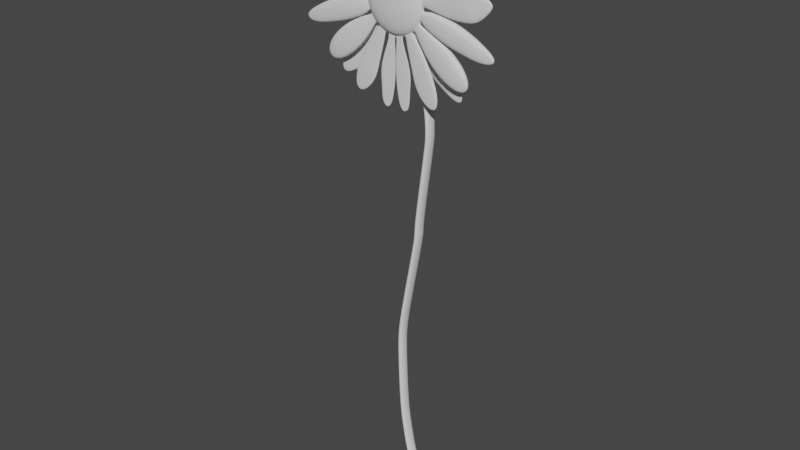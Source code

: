 # Source: OxeyeDaisy.blend  (saved by Blender 2.93.21; exported with 4.5.12 LTS)
import bpy
from mathutils import Matrix  # noqa: F401  (used for matrix-valued properties, if any)

bpy.ops.wm.read_factory_settings(use_empty=True)
scene = bpy.context.scene
scene.name = 'Scene'

# ---- collections
col_collection = bpy.data.collections.new('Collection'); scene.collection.children.link(col_collection)

# ---- world
world_world = bpy.data.worlds.new('World'); scene.world = world_world
world_world.use_nodes = True; world_world.node_tree.nodes.clear()
_N = world_world.node_tree.nodes; _L = world_world.node_tree.links
n0 = _N.new('ShaderNodeOutputWorld'); n0.name = 'World Output'; n0.location = (300, 300)
n1 = _N.new('ShaderNodeBackground'); n1.name = 'Background'; n1.location = (10, 300)
n1.inputs[0].default_value = (0.05088, 0.05088, 0.05088, 1.0)
_L.new(n1.outputs[0], n0.inputs[0])
n0.is_active_output = True
world_world.color = (0.05088, 0.05088, 0.05088)
world_world.use_sun_shadow = False
world_world.sun_shadow_jitter_overblur = 0.0

# ---- meshes
me_cube_001 = bpy.data.meshes.new('Cube.001')
me_cube_001.from_pydata([(-0.5604, -0.003599, 0.003613), (-0.5674, -0.003599, 0.02683), (-0.5604, 0.003599, 0.003613), (-0.5674, 0.003599, 0.02683), (-0.5573, -0.003599, 0.00464), (-0.5641, -0.003599, 0.02745), (-0.5573, 0.003599, 0.00464), (-0.5641, 0.003599, 0.02745), (-0.5697, -0.003599, 0.03929), (-0.5697, 0.003599, 0.03929), (-0.5664, -0.003599, 0.0399), (-0.5664, 0.003599, 0.0399), (-0.5723, -0.003599, 0.05374), (-0.5723, 0.003599, 0.05374), (-0.569, -0.003599, 0.05351), (-0.569, 0.003599, 0.05351), (-0.5737, -0.003599, 0.07603), (-0.5737, 0.003599, 0.07603), (-0.5703, -0.003599, 0.07579), (-0.5703, 0.003599, 0.07579), (-0.5744, -0.003599, 0.1009), (-0.5744, 0.003599, 0.1009), (-0.5711, -0.003599, 0.1007), (-0.5711, 0.003599, 0.1007), (-0.574, -0.003599, 0.1115), (-0.574, 0.003599, 0.1115), (-0.5706, -0.003599, 0.1113), (-0.5706, 0.003599, 0.1113), (-0.5714, -0.003599, 0.1278), (-0.5714, 0.003599, 0.1278), (-0.568, -0.003599, 0.1273), (-0.568, 0.003599, 0.1273), (-0.5642, -0.003599, 0.1661), (-0.5642, 0.003599, 0.1661), (-0.5609, -0.003599, 0.1655), (-0.5609, 0.003599, 0.1655), (-0.5627, -0.003599, 0.1748), (-0.5627, 0.003599, 0.1748), (-0.5594, -0.003599, 0.1752), (-0.5594, 0.003599, 0.1752), (-0.5632, -0.003599, 0.1804), (-0.5632, 0.003599, 0.1804), (-0.5599, -0.003599, 0.1799), (-0.5599, 0.003599, 0.1799), (-0.5564, -0.003599, 0.229), (-0.5564, 0.003599, 0.229), (-0.5531, -0.003599, 0.2286), (-0.5531, 0.003599, 0.2286), (-0.5563, -0.003599, 0.2337), (-0.5563, 0.003599, 0.2337), (-0.553, -0.003599, 0.2338), (-0.553, 0.003599, 0.2338), (-0.5565, -0.003599, 0.2414), (-0.5565, 0.003599, 0.2414), (-0.5531, -0.003599, 0.2415), (-0.5531, 0.003599, 0.2415), (-0.5576, -0.003599, 0.251), (-0.5576, 0.003599, 0.251), (-0.5547, -0.003599, 0.2528), (-0.5547, 0.003599, 0.2528), (-0.562, -0.003599, 0.2657), (-0.562, 0.003599, 0.2657), (-0.5592, -0.003599, 0.2674), (-0.5592, 0.003599, 0.2674), (-0.5662, -0.00336, 0.2931), (-0.5718, 0.001117, 0.2931), (-0.5644, -0.001117, 0.2948), (-0.57, 0.00336, 0.2948), (-0.5662, -0.001902, 0.2957), (-0.5734, -0.001422, 0.2968), (-0.5729, -0.001843, 0.3001), (-0.5658, -0.002322, 0.299), (-0.5664, -0.003552, 0.2955), (-0.5735, -0.003072, 0.2966), (-0.573, -0.003493, 0.2999), (-0.5659, -0.003972, 0.2988), (-0.5604, -0.003599, 0.003613), (-0.5604, 0.003599, 0.003613), (-0.5573, 0.003599, 0.00464), (-0.5573, -0.003599, 0.00464)], [], [(76, 1, 3, 77), (77, 3, 7, 78), (78, 7, 5, 79), (79, 5, 1, 76), (2, 6, 4, 0), (3, 1, 8, 9), (11, 9, 13, 15), (1, 5, 10, 8), (7, 3, 9, 11), (5, 7, 11, 10), (14, 15, 19, 18), (10, 11, 15, 14), (9, 8, 12, 13), (8, 10, 14, 12), (16, 18, 22, 20), (13, 12, 16, 17), (12, 14, 18, 16), (15, 13, 17, 19), (22, 23, 27, 26), (19, 17, 21, 23), (18, 19, 23, 22), (17, 16, 20, 21), (26, 27, 31, 30), (21, 20, 24, 25), (20, 22, 26, 24), (23, 21, 25, 27), (28, 30, 34, 32), (25, 24, 28, 29), (24, 26, 30, 28), (27, 25, 29, 31), (34, 35, 39, 38), (31, 29, 33, 35), (30, 31, 35, 34), (29, 28, 32, 33), (37, 36, 40, 41), (33, 32, 36, 37), (32, 34, 38, 36), (35, 33, 37, 39), (40, 42, 46, 44), (36, 38, 42, 40), (39, 37, 41, 43), (38, 39, 43, 42), (46, 47, 51, 50), (43, 41, 45, 47), (42, 43, 47, 46), (41, 40, 44, 45), (48, 50, 54, 52), (45, 44, 48, 49), (44, 46, 50, 48), (47, 45, 49, 51), (54, 55, 59, 58), (51, 49, 53, 55), (50, 51, 55, 54), (49, 48, 52, 53), (56, 58, 62, 60), (53, 52, 56, 57), (52, 54, 58, 56), (55, 53, 57, 59), (62, 63, 67, 66), (59, 57, 61, 63), (58, 59, 63, 62), (57, 56, 60, 61), (66, 67, 70, 71), (61, 60, 64, 65), (60, 62, 66, 64), (63, 61, 65, 67), (68, 71, 75, 72), (65, 64, 68, 69), (64, 66, 71, 68), (67, 65, 69, 70), (74, 73, 72, 75), (70, 69, 73, 74), (71, 70, 74, 75), (69, 68, 72, 73), (4, 79, 76, 0), (6, 78, 79, 4), (2, 77, 78, 6), (0, 76, 77, 2)])
_uv = me_cube_001.uv_layers.new(name='UVMap')
_uv.uv.foreach_set('vector', [0.375, -7.451e-09, 0.625, 0.0, 0.625, 0.25, 0.3746, 0.2505, 0.3746, 0.2505, 0.625, 0.25, 0.625, 0.5, 0.3754, 0.4995, 0.3754, 0.4995, 0.625, 0.5, 0.625, 0.75, 0.3754, 0.7505, 0.3754, 0.7505, 0.625, 0.75, 0.625, 1.0, 0.3742, 0.999, 0.125, 0.5, 0.375, 0.5, 0.375, 0.75, 0.125, 0.75, 0.625, 0.25, 0.625, 0.0, 0.625, 0.0, 0.625, 0.25, 0.625, 0.5, 0.625, 0.25, 0.625, 0.25, 0.625, 0.5, 0.625, 1.0, 0.625, 0.75, 0.625, 0.75, 0.625, 1.0, 0.625, 0.5, 0.625, 0.25, 0.625, 0.25, 0.625, 0.5, 0.625, 0.75, 0.625, 0.5, 0.625, 0.5, 0.625, 0.75, 0.625, 0.75, 0.625, 0.5, 0.625, 0.5, 0.625, 0.75, 0.625, 0.75, 0.625, 0.5, 0.625, 0.5, 0.625, 0.75, 0.625, 0.25, 0.625, 0.0, 0.625, 0.0, 0.625, 0.25, 0.625, 1.0, 0.625, 0.75, 0.625, 0.75, 0.625, 1.0, 0.625, 1.0, 0.625, 0.75, 0.625, 0.75, 0.625, 1.0, 0.625, 0.25, 0.625, 0.0, 0.625, 0.0, 0.625, 0.25, 0.625, 1.0, 0.625, 0.75, 0.625, 0.75, 0.625, 1.0, 0.625, 0.5, 0.625, 0.25, 0.625, 0.25, 0.625, 0.5, 0.625, 0.75, 0.625, 0.5, 0.625, 0.5, 0.625, 0.75, 0.625, 0.5, 0.625, 0.25, 0.625, 0.25, 0.625, 0.5, 0.625, 0.75, 0.625, 0.5, 0.625, 0.5, 0.625, 0.75, 0.625, 0.25, 0.625, 0.0, 0.625, 0.0, 0.625, 0.25, 0.625, 0.75, 0.625, 0.5, 0.625, 0.5, 0.625, 0.75, 0.625, 0.25, 0.625, 0.0, 0.625, 0.0, 0.625, 0.25, 0.625, 1.0, 0.625, 0.75, 0.625, 0.75, 0.625, 1.0, 0.625, 0.5, 0.625, 0.25, 0.625, 0.25, 0.625, 0.5, 0.625, 1.0, 0.625, 0.75, 0.625, 0.75, 0.625, 1.0, 0.625, 0.25, 0.625, 0.0, 0.625, 0.0, 0.625, 0.25, 0.625, 1.0, 0.625, 0.75, 0.625, 0.75, 0.625, 1.0, 0.625, 0.5, 0.625, 0.25, 0.625, 0.25, 0.625, 0.5, 0.625, 0.75, 0.625, 0.5, 0.625, 0.5, 0.625, 0.75, 0.625, 0.5, 0.625, 0.25, 0.625, 0.25, 0.625, 0.5, 0.625, 0.75, 0.625, 0.5, 0.625, 0.5, 0.625, 0.75, 0.625, 0.25, 0.625, 0.0, 0.625, 0.0, 0.625, 0.25, 0.625, 0.25, 0.625, 0.0, 0.625, 0.0, 0.625, 0.25, 0.625, 0.25, 0.625, 0.0, 0.625, 0.0, 0.625, 0.25, 0.625, 1.0, 0.625, 0.75, 0.625, 0.75, 0.625, 1.0, 0.625, 0.5, 0.625, 0.25, 0.625, 0.25, 0.625, 0.5, 0.625, 1.0, 0.625, 0.75, 0.625, 0.75, 0.625, 1.0, 0.625, 1.0, 0.625, 0.75, 0.625, 0.75, 0.625, 1.0, 0.625, 0.5, 0.625, 0.25, 0.625, 0.25, 0.625, 0.5, 0.625, 0.75, 0.625, 0.5, 0.625, 0.5, 0.625, 0.75, 0.625, 0.75, 0.625, 0.5, 0.625, 0.5, 0.625, 0.75, 0.625, 0.5, 0.625, 0.25, 0.625, 0.25, 0.625, 0.5, 0.625, 0.75, 0.625, 0.5, 0.625, 0.5, 0.625, 0.75, 0.625, 0.25, 0.625, 0.0, 0.625, 0.0, 0.625, 0.25, 0.625, 1.0, 0.625, 0.75, 0.625, 0.75, 0.625, 1.0, 0.625, 0.25, 0.625, 0.0, 0.625, 0.0, 0.625, 0.25, 0.625, 1.0, 0.625, 0.75, 0.625, 0.75, 0.625, 1.0, 0.625, 0.5, 0.625, 0.25, 0.625, 0.25, 0.625, 0.5, 0.625, 0.75, 0.625, 0.5, 0.625, 0.5, 0.625, 0.75, 0.625, 0.5, 0.625, 0.25, 0.625, 0.25, 0.625, 0.5, 0.625, 0.75, 0.625, 0.5, 0.625, 0.5, 0.625, 0.75, 0.625, 0.25, 0.625, 0.0, 0.625, 0.0, 0.625, 0.25, 0.625, 1.0, 0.625, 0.75, 0.625, 0.75, 0.625, 1.0, 0.625, 0.25, 0.625, 0.0, 0.625, 0.0, 0.625, 0.25, 0.625, 1.0, 0.625, 0.75, 0.625, 0.75, 0.625, 1.0, 0.625, 0.5, 0.625, 0.25, 0.625, 0.25, 0.625, 0.5, 0.625, 0.75, 0.625, 0.5, 0.625, 0.5, 0.625, 0.75, 0.625, 0.5, 0.625, 0.25, 0.625, 0.25, 0.625, 0.5, 0.625, 0.75, 0.625, 0.5, 0.625, 0.5, 0.625, 0.75, 0.625, 0.25, 0.625, 0.0, 0.625, 0.0, 0.625, 0.25, 0.625, 0.75, 0.625, 0.5, 0.625, 0.5, 0.625, 0.75, 0.625, 0.25, 0.625, 0.0, 0.625, 0.0, 0.625, 0.25, 0.625, 1.0, 0.625, 0.75, 0.625, 0.75, 0.625, 1.0, 0.625, 0.5, 0.625, 0.25, 0.625, 0.25, 0.625, 0.5, 0.625, 1.0, 0.625, 0.75, 0.625, 0.75, 0.625, 1.0, 0.625, 0.25, 0.625, 0.0, 0.625, 0.0, 0.625, 0.25, 0.625, 1.0, 0.625, 0.75, 0.625, 0.75, 0.625, 1.0, 0.625, 0.5, 0.625, 0.25, 0.625, 0.25, 0.625, 0.5, 0.625, 0.5, 0.875, 0.5, 0.875, 0.75, 0.625, 0.75, 0.625, 0.5, 0.625, 0.25, 0.625, 0.25, 0.625, 0.5, 0.625, 0.75, 0.625, 0.5, 0.625, 0.5, 0.625, 0.75, 0.625, 0.25, 0.625, 0.0, 0.625, 0.0, 0.625, 0.25, 0.375, 0.75, 0.3754, 0.7505, 0.3742, 0.999, 0.375, 1.0, 0.375, 0.5, 0.3754, 0.4995, 0.3754, 0.7505, 0.375, 0.75, 0.375, 0.25, 0.3746, 0.2505, 0.3754, 0.4995, 0.375, 0.5, 0.375, 0.0, 0.375, -7.451e-09, 0.3746, 0.2505, 0.375, 0.25])
me_cube_001.use_remesh_fix_poles = True
me_cube_001.use_remesh_preserve_attributes = False
me_cube_001.update()
me_sphere = bpy.data.meshes.new('Sphere')
me_sphere.from_pydata([(0.0, 0.1951, 0.9808), (0.0, 0.3827, 0.9239), (0.0, 0.5556, 0.8315), (0.0, 0.7071, 0.7071), (0.0, 0.8315, 0.5556), (0.0, 0.9239, 0.3827), (0.0, 0.9808, 0.1951), (0.0, 0.8315, -0.5556), (0.0, 0.7071, -0.7071), (0.0, 0.5556, -0.8315), (0.03806, 0.1913, 0.9808), (0.07466, 0.3753, 0.9239), (0.1084, 0.5449, 0.8315), (0.1379, 0.6935, 0.7071), (0.1622, 0.8155, 0.5556), (0.1802, 0.9061, 0.3827), (0.1913, 0.9619, 0.1951), (0.1951, 0.9808, -4.371e-08), (0.1913, 0.9619, -0.1951), (0.1802, 0.9061, -0.3827), (0.1622, 0.8155, -0.5556), (0.1379, 0.6935, -0.7071), (0.1084, 0.5449, -0.8315), (0.07466, 0.3753, -0.9239), (0.03806, 0.1913, -0.9808), (0.07466, 0.1802, 0.9808), (0.1464, 0.3536, 0.9239), (0.2126, 0.5133, 0.8315), (0.2706, 0.6533, 0.7071), (0.3182, 0.7682, 0.5556), (0.3536, 0.8536, 0.3827), (0.3753, 0.9061, 0.1951), (0.3827, 0.9239, -4.371e-08), (0.3753, 0.9061, -0.1951), (0.3536, 0.8536, -0.3827), (0.3182, 0.7682, -0.5556), (0.2706, 0.6533, -0.7071), (0.2126, 0.5133, -0.8315), (0.1464, 0.3536, -0.9239), (0.07466, 0.1802, -0.9808), (0.1084, 0.1622, 0.9808), (0.2126, 0.3182, 0.9239), (0.3087, 0.4619, 0.8315), (0.3928, 0.5879, 0.7071), (0.4619, 0.6913, 0.5556), (0.5133, 0.7682, 0.3827), (0.5449, 0.8155, 0.1951), (0.5556, 0.8315, -4.371e-08), (0.5449, 0.8155, -0.1951), (0.5133, 0.7682, -0.3827), (0.4619, 0.6913, -0.5556), (0.3928, 0.5879, -0.7071), (0.3087, 0.4619, -0.8315), (0.2126, 0.3182, -0.9239), (0.1084, 0.1622, -0.9808), (0.1379, 0.1379, 0.9808), (0.2706, 0.2706, 0.9239), (0.3928, 0.3928, 0.8315), (0.5, 0.5, 0.7071), (0.5879, 0.5879, 0.5556), (0.6533, 0.6533, 0.3827), (0.6935, 0.6935, 0.1951), (0.7071, 0.7071, -4.371e-08), (0.6935, 0.6935, -0.1951), (0.6533, 0.6533, -0.3827), (0.5879, 0.5879, -0.5556), (0.5, 0.5, -0.7071), (0.3928, 0.3928, -0.8315), (0.2706, 0.2706, -0.9239), (0.1379, 0.1379, -0.9808), (0.1622, 0.1084, 0.9808), (0.3182, 0.2126, 0.9239), (0.4619, 0.3087, 0.8315), (0.5879, 0.3928, 0.7071), (0.6913, 0.4619, 0.5556), (0.7682, 0.5133, 0.3827), (0.8155, 0.5449, 0.1951), (0.8315, 0.5556, -4.371e-08), (0.8155, 0.5449, -0.1951), (0.7682, 0.5133, -0.3827), (0.6913, 0.4619, -0.5556), (0.5879, 0.3928, -0.7071), (0.4619, 0.3087, -0.8315), (0.3182, 0.2126, -0.9239), (0.1622, 0.1084, -0.9808), (0.1802, 0.07466, 0.9808), (0.3536, 0.1464, 0.9239), (0.5133, 0.2126, 0.8315), (0.6533, 0.2706, 0.7071), (0.7682, 0.3182, 0.5556), (0.8536, 0.3536, 0.3827), (0.9061, 0.3753, 0.1951), (0.9239, 0.3827, -4.371e-08), (0.9061, 0.3753, -0.1951), (0.8536, 0.3536, -0.3827), (0.7682, 0.3182, -0.5556), (0.6533, 0.2706, -0.7071), (0.5133, 0.2126, -0.8315), (0.3536, 0.1464, -0.9239), (0.1802, 0.07466, -0.9808), (0.1913, 0.03806, 0.9808), (0.3753, 0.07466, 0.9239), (0.5449, 0.1084, 0.8315), (0.6935, 0.1379, 0.7071), (0.8155, 0.1622, 0.5556), (0.9061, 0.1802, 0.3827), (0.9619, 0.1913, 0.1951), (0.9808, 0.1951, -4.371e-08), (0.9619, 0.1913, -0.1951), (0.9061, 0.1802, -0.3827), (0.8155, 0.1622, -0.5556), (0.6935, 0.1379, -0.7071), (0.5449, 0.1084, -0.8315), (0.3753, 0.07466, -0.9239), (0.1913, 0.03806, -0.9808), (0.1951, -6.874e-08, 0.9808), (0.3827, -1.209e-07, 0.9239), (0.5556, -1.134e-07, 0.8315), (0.7071, -4.638e-08, 0.7071), (0.8315, -9.109e-08, 0.5556), (0.9239, -1.658e-08, 0.3827), (0.9808, -9.109e-08, 0.1951), (1.0, -1.656e-07, -4.371e-08), (0.9808, -9.109e-08, -0.1951), (0.9239, -1.507e-07, -0.3827), (0.8315, -1.06e-07, -0.5556), (0.7071, -4.638e-08, -0.7071), (0.5556, -1.134e-07, -0.8315), (0.3827, -9.854e-08, -0.9239), (0.1951, -7.619e-08, -0.9808), (0.1913, -0.03806, 0.9808), (0.3753, -0.07466, 0.9239), (0.5449, -0.1084, 0.8315), (0.6935, -0.1379, 0.7071), (0.8155, -0.1622, 0.5556), (0.9061, -0.1802, 0.3827), (0.9619, -0.1913, 0.1951), (0.9808, -0.1951, -4.371e-08), (0.9619, -0.1913, -0.1951), (0.9061, -0.1802, -0.3827), (0.8155, -0.1622, -0.5556), (0.6935, -0.1379, -0.7071), (0.5449, -0.1084, -0.8315), (0.3753, -0.07466, -0.9239), (0.1913, -0.03806, -0.9808), (0.1802, -0.07466, 0.9808), (0.3536, -0.1464, 0.9239), (0.5133, -0.2126, 0.8315), (0.6533, -0.2706, 0.7071), (0.7682, -0.3182, 0.5556), (0.8536, -0.3536, 0.3827), (0.9061, -0.3753, 0.1951), (0.9239, -0.3827, -4.371e-08), (0.9061, -0.3753, -0.1951), (0.8536, -0.3536, -0.3827), (0.7682, -0.3182, -0.5556), (0.6533, -0.2706, -0.7071), (0.5133, -0.2126, -0.8315), (0.3536, -0.1464, -0.9239), (0.1802, -0.07466, -0.9808), (0.1622, -0.1084, 0.9808), (0.3182, -0.2126, 0.9239), (0.4619, -0.3087, 0.8315), (0.5879, -0.3928, 0.7071), (0.6913, -0.4619, 0.5556), (0.7682, -0.5133, 0.3827), (0.8155, -0.5449, 0.1951), (0.8315, -0.5556, -4.371e-08), (0.8155, -0.5449, -0.1951), (0.7682, -0.5133, -0.3827), (0.6913, -0.4619, -0.5556), (0.5879, -0.3928, -0.7071), (0.4619, -0.3087, -0.8315), (0.3182, -0.2126, -0.9239), (0.1622, -0.1084, -0.9808), (0.1379, -0.1379, 0.9808), (0.2706, -0.2706, 0.9239), (0.3928, -0.3928, 0.8315), (0.5, -0.5, 0.7071), (0.5879, -0.5879, 0.5556), (0.6533, -0.6533, 0.3827), (0.6935, -0.6935, 0.1951), (0.7071, -0.7071, -4.371e-08), (0.6935, -0.6935, -0.1951), (0.6533, -0.6533, -0.3827), (0.5879, -0.5879, -0.5556), (0.5, -0.5, -0.7071), (0.3928, -0.3928, -0.8315), (0.2706, -0.2706, -0.9239), (0.1379, -0.1379, -0.9808), (0.1084, -0.1622, 0.9808), (0.2126, -0.3182, 0.9239), (0.3087, -0.4619, 0.8315), (0.3928, -0.5879, 0.7071), (0.4619, -0.6913, 0.5556), (0.5133, -0.7682, 0.3827), (0.5449, -0.8155, 0.1951), (0.5556, -0.8315, -4.371e-08), (0.5449, -0.8155, -0.1951), (0.5133, -0.7682, -0.3827), (0.4619, -0.6913, -0.5556), (0.3928, -0.5879, -0.7071), (0.3087, -0.4619, -0.8315), (0.2126, -0.3182, -0.9239), (0.1084, -0.1622, -0.9808), (0.07466, -0.1802, 0.9808), (0.1464, -0.3536, 0.9239), (0.2126, -0.5133, 0.8315), (0.2706, -0.6533, 0.7071), (0.3182, -0.7682, 0.5556), (0.3536, -0.8536, 0.3827), (0.3753, -0.9061, 0.1951), (0.3827, -0.9239, -4.371e-08), (0.3753, -0.9061, -0.1951), (0.3536, -0.8536, -0.3827), (0.3182, -0.7682, -0.5556), (0.2706, -0.6533, -0.7071), (0.2126, -0.5133, -0.8315), (0.1464, -0.3536, -0.9239), (0.07466, -0.1802, -0.9808), (0.03806, -0.1913, 0.9808), (0.07466, -0.3753, 0.9239), (0.1084, -0.5449, 0.8315), (0.1379, -0.6935, 0.7071), (0.1622, -0.8155, 0.5556), (0.1802, -0.9061, 0.3827), (0.1913, -0.9619, 0.1951), (0.1951, -0.9808, -4.371e-08), (0.1913, -0.9619, -0.1951), (0.1802, -0.9061, -0.3827), (0.1622, -0.8155, -0.5556), (0.1379, -0.6935, -0.7071), (0.1084, -0.5449, -0.8315), (0.07466, -0.3753, -0.9239), (0.03806, -0.1913, -0.9808), (2.154e-09, -0.1951, 0.9808), (-2.765e-08, -0.3827, 0.9239), (-6.49e-08, -0.5556, 0.8315), (4.686e-08, -0.7071, 0.7071), (-1.275e-08, -0.8315, 0.5556), (1.706e-08, -0.9239, 0.3827), (-7.235e-08, -0.9808, 0.1951), (-2.661e-07, -1.0, -4.371e-08), (-7.235e-08, -0.9808, -0.1951), (-1.171e-07, -0.9239, -0.3827), (-4.255e-08, -0.8315, -0.5556), (4.686e-08, -0.7071, -0.7071), (-6.49e-08, -0.5556, -0.8315), (2.154e-09, -0.3827, -0.9239), (-1.571e-09, -0.1951, -0.9808), (0.8198, 0.3154, -0.9778), (0.8508, -9.45e-07, -0.9778), (-8.077e-08, -1.209e-07, 1.0), (2.612, -0.297, -1.959), (2.389, 0.2526, -2.236), (2.413, -5.891e-06, -2.236), (2.389, -0.2526, -2.236), (2.612, 0.297, -1.959), (2.641, -6e-06, -1.959), (1.874, -4.513e-06, -2.067), (1.099, 0.3709, -0.6313), (2.388, -4.759e-06, -1.441), (1.818, -0.5695, -2.067), (2.322, -0.6697, -1.441), (1.818, 0.5695, -2.067), (2.322, 0.6696, -1.441), (1.705, -0.6697, -0.9353), (1.202, 0.5695, -1.561), (1.258, -2.704e-06, -1.561), (1.202, -0.5695, -1.561), (1.705, 0.6696, -0.9353), (1.771, -2.95e-06, -0.9353), (0.8198, -0.3154, -0.9778), (1.099, -0.3709, -0.6313), (1.135, -1.081e-06, -0.6313), (5.386e-07, 1.0, -4.371e-08), (2.257e-07, 0.9808, -0.1951), (1.959e-07, 0.9239, -0.3827), (6.921e-08, 0.3827, -0.9239), (2.823e-08, 0.1951, -0.9808), (0.0, -8.742e-08, -1.0), (1.065, 0.2767, 0.2495), (1.093, 0.2821, -0.03266), (1.093, -6.847e-07, 0.2495), (1.12, -7.924e-07, -0.03266), (1.065, -0.2767, 0.2495), (1.093, -0.2821, -0.03266), (1.822, 0.379, 0.6188), (1.86, 0.3864, -0.1908), (1.86, -5.649e-06, 0.6188), (1.898, -5.797e-06, -0.1908), (1.822, -0.379, 0.6188), (1.86, -0.3864, -0.1908), (2.49, 0.4703, 0.6967), (2.537, 0.4795, -0.201), (2.537, -9.79e-06, 0.6967), (2.584, -9.974e-06, -0.201), (2.49, -0.4703, 0.6967), (2.537, -0.4795, -0.201), (2.838, 0.2883, 0.6971), (2.867, 0.294, -0.1007), (2.867, -1.17e-05, 0.6971), (2.896, -1.181e-05, -0.1007), (2.838, -0.2884, 0.6971), (2.867, -0.294, -0.1007), (3.264, 0.1797, 0.4972), (3.281, 0.1832, 0.314), (3.281, -1.313e-05, 0.4972), (3.299, -1.32e-05, 0.314), (3.264, -0.1797, 0.4972), (3.281, -0.1832, 0.314), (1.11, 0.466, -0.09573), (0.9737, 0.439, -0.5526), (1.156, -5.697e-07, -0.09573), (1.017, -7.148e-07, -0.5526), (1.11, -0.466, -0.09573), (0.9737, -0.439, -0.5526), (1.835, 0.6845, -0.201), (1.635, 0.6448, -0.8721), (1.902, -4.392e-06, -0.201), (1.698, -4.606e-06, -0.8721), (1.835, -0.6845, -0.201), (1.635, -0.6448, -0.8721), (2.501, 0.6378, -0.4445), (2.315, 0.6008, -1.07), (2.564, -8.038e-06, -0.4445), (2.374, -8.237e-06, -1.07), (2.501, -0.6378, -0.4445), (2.315, -0.6008, -1.07), (3.079, 0.4733, -0.7564), (2.941, 0.4458, -1.22), (3.125, -1.065e-05, -0.7564), (2.985, -1.08e-05, -1.22), (3.079, -0.4733, -0.7564), (2.941, -0.4458, -1.22), (3.413, 0.1747, -0.9929), (3.362, 0.1646, -1.164), (3.43, -1.24e-05, -0.9929), (3.379, -1.245e-05, -1.164), (3.413, -0.1747, -0.9929), (3.362, -0.1646, -1.164), (0.755, 0.2321, -0.9972), (0.3919, 0.1599, -1.195), (0.7779, -3.297e-07, -0.9972), (0.4077, -2.978e-07, -1.195), (0.755, -0.2321, -0.9972), (0.3919, -0.1599, -1.195), (1.176, 0.2877, -1.683), (0.6042, 0.1982, -1.928), (1.204, -1.139e-06, -1.683), (0.6237, -1.099e-06, -1.928), (1.176, -0.2877, -1.683), (0.6042, -0.1982, -1.928), (1.469, 0.2517, -2.303), (0.7393, 0.1734, -2.518), (1.494, -1.766e-06, -2.303), (0.7564, -1.731e-06, -2.518), (1.469, -0.2517, -2.303), (0.7393, -0.1734, -2.518), (1.54, 0.09453, -2.897), (1.22, 0.06511, -2.978), (1.549, -2.413e-06, -2.897), (1.226, -2.4e-06, -2.978), (1.54, -0.09454, -2.897), (1.22, -0.06512, -2.978), (0.3584, -1.273e-07, -1.434), (0.3519, 0.06643, -1.434), (0.3519, -0.06643, -1.434), (-0.1668, -1.469e-07, -1.468), (0.5758, -2.135e-07, -2.055), (0.5648, 0.1114, -2.055), (0.5648, -0.1114, -2.055), (-0.2725, -2.464e-07, -2.111), (0.5152, -1.446e-07, -2.562), (0.5082, 0.07169, -2.562), (0.5082, -0.07169, -2.562), (-0.1847, -1.658e-07, -2.598), (0.5164, -6.068e-08, -3.228), (0.5134, 0.03008, -3.228), (0.5134, -0.03008, -3.228), (0.005338, -6.956e-08, -3.243), (1.023, 0.2777, 0.7473), (1.178, 0.3086, 0.4513), (1.05, -9.711e-07, 0.7473), (1.208, -8.435e-07, 0.4513), (1.023, -0.2777, 0.7473), (1.178, -0.3086, 0.4513), (1.651, 0.5747, 1.292), (1.973, 0.6386, 0.6789), (1.708, -1.182e-06, 1.292), (2.036, -9.181e-07, 0.6789), (1.651, -0.5748, 1.292), (1.973, -0.6386, 0.6789), (2.134, 0.5747, 1.549), (2.455, 0.6386, 0.9366), (2.19, -1.244e-06, 1.549), (2.518, -9.802e-07, 0.9366), (2.134, -0.5748, 1.549), (2.455, -0.6386, 0.9366), (2.628, 0.3356, 1.595), (2.815, 0.3729, 1.237), (2.661, -1.259e-06, 1.595), (2.852, -1.105e-06, 1.237), (2.628, -0.3356, 1.595), (2.815, -0.3729, 1.237), (0.6353, 0.1755, 1.039), (0.8759, 0.2233, 0.8379), (0.6526, -7.225e-07, 1.039), (0.8979, -6.139e-07, 0.8379), (0.6353, -0.1755, 1.039), (0.8759, -0.2233, 0.8379), (1.074, 0.437, 1.954), (1.673, 0.5562, 1.452), (1.117, -2.905e-06, 1.954), (1.728, -2.634e-06, 1.452), (1.074, -0.437, 1.954), (1.673, -0.5562, 1.452), (1.423, 0.437, 2.379), (2.022, 0.5562, 1.878), (1.466, -3.95e-06, 2.379), (2.077, -3.679e-06, 1.878), (1.423, -0.437, 2.379), (2.022, -0.5562, 1.878), (1.825, 0.2492, 2.596), (2.167, 0.3171, 2.31), (1.849, -4.395e-06, 2.596), (2.198, -4.241e-06, 2.31), (1.825, -0.2492, 2.596), (2.167, -0.3171, 2.31), (0.1464, 0.09149, 1.307), (0.5887, 0.1795, 1.17), (0.1554, -6.229e-07, 1.307), (0.6063, -7.482e-07, 1.17), (0.1464, -0.09149, 1.307), (0.5887, -0.1795, 1.17), (0.3069, 0.137, 2.24), (0.9694, 0.2688, 2.035), (0.3204, -1.696e-06, 2.24), (0.9959, -1.884e-06, 2.035), (0.3069, -0.1371, 2.24), (0.9694, -0.2688, 2.035), (0.4233, 0.137, 2.624), (1.086, 0.2688, 2.419), (0.4368, -1.855e-06, 2.624), (1.112, -2.043e-06, 2.419), (0.4233, -0.1371, 2.624), (1.086, -0.2688, 2.419), (0.6567, 0.08366, 2.92), (1.061, 0.1641, 2.795), (0.665, -2.312e-06, 2.92), (1.077, -2.427e-06, 2.795), (0.6567, -0.08367, 2.92), (1.061, -0.1641, 2.795), (1.251, 0.7171, 1.327), (1.427, 0.8348, 1.069), (1.362, 0.5089, 1.327), (1.558, 0.59, 1.069), (1.431, 0.283, 1.327), (1.639, 0.3243, 1.069), (1.931, 0.993, 2.16), (2.386, 1.297, 1.493), (2.219, 0.4549, 2.16), (2.724, 0.6644, 1.493), (2.396, -0.129, 2.16), (2.933, -0.02222, 1.493), (0.2097, 0.4112, 1.347), (0.1201, 0.4383, 1.347), (0.2922, 0.367, 1.347), (0.02696, -0.02999, 1.394), (0.5221, 1.633, 1.968), (0.1835, 1.736, 1.968), (0.8342, 1.466, 1.968), (-0.1686, -0.03443, 2.146), (0.8711, 2.47, 2.759), (0.3285, 2.634, 2.759), (1.371, 2.202, 2.759), (-0.2358, -0.2025, 3.044), (0.8792, 0.9784, -1.045), (0.5806, 0.8899, -1.392), (1.124, 0.8899, -1.045), (0.7731, 0.8204, -1.392), (1.306, 0.7889, -1.045), (0.9162, 0.741, -1.392), (1.493, 1.12, -1.512), (0.781, 1.023, -1.914), (1.902, 0.8734, -1.658), (1.103, 0.829, -2.028), (2.206, 0.627, -1.765), (1.342, 0.6355, -2.113), (2.128, 0.9469, -2.472), (1.875, 0.9124, -2.614), (2.274, 0.8592, -2.523), (1.99, 0.8435, -2.655), (2.381, 0.7718, -2.562), (2.074, 0.7748, -2.685)], [], [(4, 3, 13, 14), (9, 8, 21, 22), (5, 4, 14, 15), (278, 9, 22, 23), (6, 5, 15, 16), (279, 278, 23, 24), (275, 6, 16, 17), (0, 252, 10), (280, 279, 24), (276, 275, 17, 18), (1, 0, 10, 11), (277, 276, 18, 19), (2, 1, 11, 12), (7, 277, 19, 20), (3, 2, 12, 13), (8, 7, 20, 21), (13, 12, 27, 28), (21, 20, 35, 36), (14, 13, 28, 29), (22, 21, 36, 37), (15, 14, 29, 30), (23, 22, 37, 38), (16, 15, 30, 31), (24, 23, 38, 39), (17, 16, 31, 32), (40, 25, 465, 467), (280, 24, 39), (18, 17, 32, 33), (11, 10, 25, 26), (19, 18, 33, 34), (12, 11, 26, 27), (20, 19, 34, 35), (32, 31, 46, 47), (25, 10, 466, 465), (280, 39, 54), (33, 32, 47, 48), (26, 25, 40, 41), (34, 33, 48, 49), (27, 26, 41, 42), (35, 34, 49, 50), (28, 27, 42, 43), (36, 35, 50, 51), (29, 28, 43, 44), (37, 36, 51, 52), (30, 29, 44, 45), (38, 37, 52, 53), (31, 30, 45, 46), (39, 38, 53, 54), (51, 50, 65, 66), (44, 43, 58, 59), (52, 51, 66, 67), (45, 44, 59, 60), (53, 52, 67, 68), (46, 45, 60, 61), (54, 53, 68, 69), (47, 46, 61, 62), (40, 252, 55), (280, 54, 69), (48, 47, 62, 63), (41, 40, 55, 56), (49, 48, 63, 64), (42, 41, 56, 57), (50, 49, 64, 65), (43, 42, 57, 58), (55, 252, 70), (280, 69, 84), (63, 62, 77, 78), (56, 55, 70, 71), (64, 63, 78, 79), (57, 56, 71, 72), (65, 64, 79, 80), (58, 57, 72, 73), (66, 65, 80, 81), (59, 58, 73, 74), (97, 82, 480, 482), (60, 59, 74, 75), (68, 67, 82, 83), (61, 60, 75, 76), (69, 68, 83, 84), (62, 61, 76, 77), (89, 74, 454, 456), (82, 67, 478, 480), (75, 74, 89, 90), (83, 82, 97, 98), (76, 75, 90, 91), (84, 83, 98, 99), (77, 76, 91, 92), (70, 252, 85), (280, 84, 99), (78, 77, 92, 93), (71, 70, 85, 86), (79, 78, 93, 94), (72, 71, 86, 87), (80, 79, 94, 95), (73, 72, 87, 88), (81, 80, 95, 96), (93, 92, 107, 108), (86, 85, 100, 101), (94, 93, 108, 109), (87, 86, 101, 102), (95, 94, 109, 110), (88, 87, 102, 103), (96, 95, 110, 111), (74, 73, 453, 454), (97, 96, 111, 112), (90, 89, 104, 105), (98, 97, 112, 113), (91, 90, 105, 106), (99, 98, 113, 114), (92, 91, 106, 107), (85, 252, 100), (280, 99, 114), (112, 111, 126, 127), (105, 104, 381, 382), (142, 143, 346, 345), (106, 105, 120, 121), (114, 113, 128, 129), (137, 122, 284, 286), (100, 252, 115), (114, 129, 365, 366), (108, 107, 122, 123), (115, 130, 433, 431), (123, 138, 315, 313), (102, 101, 116, 117), (110, 109, 124, 125), (103, 102, 405, 406), (110, 125, 274, 260), (104, 103, 118, 119), (138, 139, 316, 315), (117, 116, 131, 132), (125, 124, 139, 140), (117, 132, 409, 407), (141, 126, 251, 272), (119, 118, 133, 134), (127, 126, 141, 142), (135, 120, 384, 386), (112, 127, 343, 341), (121, 120, 135, 136), (129, 128, 143, 144), (136, 137, 286, 285), (115, 252, 130), (129, 144, 367, 365), (123, 122, 137, 138), (101, 100, 429, 430), (143, 142, 157, 158), (136, 135, 150, 151), (144, 143, 158, 159), (137, 136, 151, 152), (130, 252, 145), (280, 144, 159), (138, 137, 152, 153), (131, 130, 145, 146), (139, 138, 153, 154), (132, 131, 146, 147), (140, 139, 154, 155), (133, 132, 147, 148), (141, 140, 155, 156), (134, 133, 148, 149), (142, 141, 156, 157), (135, 134, 149, 150), (147, 146, 161, 162), (155, 154, 169, 170), (148, 147, 162, 163), (156, 155, 170, 171), (149, 148, 163, 164), (157, 156, 171, 172), (150, 149, 164, 165), (158, 157, 172, 173), (151, 150, 165, 166), (159, 158, 173, 174), (152, 151, 166, 167), (145, 252, 160), (280, 159, 174), (153, 152, 167, 168), (146, 145, 160, 161), (154, 153, 168, 169), (166, 165, 180, 181), (174, 173, 188, 189), (167, 166, 181, 182), (160, 252, 175), (280, 174, 189), (168, 167, 182, 183), (161, 160, 175, 176), (169, 168, 183, 184), (162, 161, 176, 177), (170, 169, 184, 185), (163, 162, 177, 178), (171, 170, 185, 186), (164, 163, 178, 179), (172, 171, 186, 187), (165, 164, 179, 180), (173, 172, 187, 188), (185, 184, 199, 200), (178, 177, 192, 193), (186, 185, 200, 201), (179, 178, 193, 194), (187, 186, 201, 202), (180, 179, 194, 195), (188, 187, 202, 203), (181, 180, 195, 196), (189, 188, 203, 204), (182, 181, 196, 197), (175, 252, 190), (280, 189, 204), (183, 182, 197, 198), (176, 175, 190, 191), (184, 183, 198, 199), (177, 176, 191, 192), (204, 203, 218, 219), (197, 196, 211, 212), (190, 252, 205), (280, 204, 219), (198, 197, 212, 213), (191, 190, 205, 206), (199, 198, 213, 214), (192, 191, 206, 207), (200, 199, 214, 215), (193, 192, 207, 208), (201, 200, 215, 216), (194, 193, 208, 209), (202, 201, 216, 217), (195, 194, 209, 210), (203, 202, 217, 218), (196, 195, 210, 211), (208, 207, 222, 223), (216, 215, 230, 231), (209, 208, 223, 224), (217, 216, 231, 232), (210, 209, 224, 225), (218, 217, 232, 233), (211, 210, 225, 226), (219, 218, 233, 234), (212, 211, 226, 227), (205, 252, 220), (280, 219, 234), (213, 212, 227, 228), (206, 205, 220, 221), (214, 213, 228, 229), (207, 206, 221, 222), (215, 214, 229, 230), (227, 226, 241, 242), (220, 252, 235), (280, 234, 249), (228, 227, 242, 243), (221, 220, 235, 236), (229, 228, 243, 244), (222, 221, 236, 237), (230, 229, 244, 245), (223, 222, 237, 238), (231, 230, 245, 246), (224, 223, 238, 239), (232, 231, 246, 247), (225, 224, 239, 240), (233, 232, 247, 248), (226, 225, 240, 241), (234, 233, 248, 249), (260, 274, 271, 270), (111, 110, 260, 250), (264, 265, 257, 254), (262, 259, 255, 256), (261, 263, 253, 258), (263, 262, 256, 253), (254, 257, 258, 255), (255, 258, 253, 256), (271, 266, 263, 261), (269, 268, 259, 262), (267, 270, 265, 264), (268, 267, 264, 259), (265, 261, 258, 257), (259, 264, 254, 255), (273, 272, 269, 266), (125, 140, 273, 274), (272, 251, 268, 269), (274, 273, 266, 271), (250, 260, 270, 267), (251, 250, 267, 268), (270, 271, 261, 265), (266, 269, 262, 263), (126, 111, 250, 251), (140, 141, 272, 273), (285, 286, 292, 291), (286, 284, 290, 292), (121, 136, 285, 283), (107, 106, 281, 282), (122, 107, 282, 284), (106, 121, 283, 281), (290, 288, 294, 296), (289, 291, 297, 295), (281, 283, 289, 287), (282, 281, 287, 288), (283, 285, 291, 289), (284, 282, 288, 290), (297, 298, 304, 303), (298, 296, 302, 304), (292, 290, 296, 298), (291, 292, 298, 297), (287, 289, 295, 293), (288, 287, 293, 294), (302, 300, 306, 308), (301, 303, 309, 307), (293, 295, 301, 299), (294, 293, 299, 300), (295, 297, 303, 301), (296, 294, 300, 302), (306, 305, 307, 308), (308, 307, 309, 310), (304, 302, 308, 310), (303, 304, 310, 309), (299, 301, 307, 305), (300, 299, 305, 306), (314, 312, 318, 320), (316, 314, 320, 322), (124, 109, 312, 314), (109, 108, 311, 312), (108, 123, 313, 311), (139, 124, 314, 316), (320, 318, 324, 326), (322, 320, 326, 328), (313, 315, 321, 319), (315, 316, 322, 321), (311, 313, 319, 317), (312, 311, 317, 318), (327, 328, 334, 333), (325, 327, 333, 331), (319, 321, 327, 325), (321, 322, 328, 327), (317, 319, 325, 323), (318, 317, 323, 324), (332, 330, 336, 338), (334, 332, 338, 340), (323, 325, 331, 329), (324, 323, 329, 330), (328, 326, 332, 334), (326, 324, 330, 332), (336, 335, 337, 338), (338, 337, 339, 340), (331, 333, 339, 337), (333, 334, 340, 339), (329, 331, 337, 335), (330, 329, 335, 336), (344, 342, 348, 350), (343, 345, 351, 349), (143, 128, 344, 346), (127, 142, 345, 343), (128, 113, 342, 344), (113, 112, 341, 342), (347, 349, 355, 353), (351, 352, 358, 357), (346, 344, 350, 352), (345, 346, 352, 351), (341, 343, 349, 347), (342, 341, 347, 348), (358, 356, 362, 364), (356, 354, 360, 362), (348, 347, 353, 354), (349, 351, 357, 355), (350, 348, 354, 356), (352, 350, 356, 358), (360, 359, 361, 362), (362, 361, 363, 364), (357, 358, 364, 363), (353, 355, 361, 359), (354, 353, 359, 360), (355, 357, 363, 361), (367, 368, 372, 371), (365, 367, 371, 369), (144, 280, 368, 367), (280, 114, 366, 368), (372, 370, 374, 376), (371, 372, 376, 375), (368, 366, 370, 372), (366, 365, 369, 370), (375, 376, 380, 379), (373, 375, 379, 377), (370, 369, 373, 374), (369, 371, 375, 373), (380, 378, 377), (380, 377, 379), (376, 374, 378, 380), (374, 373, 377, 378), (385, 386, 392, 391), (386, 384, 390, 392), (119, 134, 385, 383), (104, 119, 383, 381), (134, 135, 386, 385), (120, 105, 382, 384), (387, 389, 395, 393), (389, 391, 397, 395), (384, 382, 388, 390), (382, 381, 387, 388), (383, 385, 391, 389), (381, 383, 389, 387), (397, 398, 404, 403), (398, 396, 402, 404), (392, 390, 396, 398), (391, 392, 398, 397), (390, 388, 394, 396), (388, 387, 393, 394), (400, 399, 401, 402), (402, 401, 403, 404), (396, 394, 400, 402), (394, 393, 399, 400), (395, 397, 403, 401), (393, 395, 401, 399), (409, 410, 416, 415), (410, 408, 414, 416), (118, 103, 406, 408), (133, 118, 408, 410), (102, 117, 407, 405), (132, 133, 410, 409), (414, 412, 418, 420), (413, 415, 421, 419), (405, 407, 413, 411), (406, 405, 411, 412), (407, 409, 415, 413), (408, 406, 412, 414), (417, 419, 425, 423), (421, 422, 428, 427), (416, 414, 420, 422), (415, 416, 422, 421), (411, 413, 419, 417), (412, 411, 417, 418), (424, 423, 425, 426), (426, 425, 427, 428), (418, 417, 423, 424), (419, 421, 427, 425), (420, 418, 424, 426), (422, 420, 426, 428), (430, 429, 435, 436), (429, 431, 437, 435), (131, 116, 432, 434), (116, 101, 430, 432), (100, 115, 431, 429), (130, 131, 434, 433), (439, 440, 446, 445), (437, 439, 445, 443), (434, 432, 438, 440), (432, 430, 436, 438), (431, 433, 439, 437), (433, 434, 440, 439), (446, 444, 450, 452), (442, 441, 447, 448), (435, 437, 443, 441), (436, 435, 441, 442), (440, 438, 444, 446), (438, 436, 442, 444), (448, 447, 449, 450), (450, 449, 451, 452), (444, 442, 448, 450), (443, 445, 451, 449), (445, 446, 452, 451), (441, 443, 449, 447), (456, 454, 460, 462), (457, 458, 464, 463), (103, 104, 458, 457), (104, 89, 456, 458), (88, 103, 457, 455), (73, 88, 455, 453), (460, 459, 461, 462), (462, 461, 463, 464), (454, 453, 459, 460), (455, 457, 463, 461), (453, 455, 461, 459), (458, 456, 462, 464), (466, 468, 472, 470), (468, 467, 471, 472), (10, 252, 468, 466), (252, 40, 467, 468), (472, 471, 475, 476), (471, 469, 473, 475), (465, 466, 470, 469), (467, 465, 469, 471), (474, 476, 473), (473, 476, 475), (470, 472, 476, 474), (469, 470, 474, 473), (481, 482, 488, 487), (479, 481, 487, 485), (66, 81, 479, 477), (67, 66, 477, 478), (81, 96, 481, 479), (96, 97, 482, 481), (487, 488, 494, 493), (485, 487, 493, 491), (477, 479, 485, 483), (478, 477, 483, 484), (482, 480, 486, 488), (480, 478, 484, 486), (490, 489, 491, 492), (492, 491, 493, 494), (483, 485, 491, 489), (484, 483, 489, 490), (488, 486, 492, 494), (486, 484, 490, 492)])
_uv = me_sphere.uv_layers.new(name='UVMap')
_uv.uv.foreach_set('vector', [0.75, 0.6875, 0.75, 0.75, 0.7188, 0.75, 0.7188, 0.6875, 0.75, 0.1875, 0.75, 0.25, 0.7188, 0.25, 0.7188, 0.1875, 0.75, 0.625, 0.75, 0.6875, 0.7188, 0.6875, 0.7188, 0.625, 0.75, 0.125, 0.75, 0.1875, 0.7188, 0.1875, 0.7188, 0.125, 0.75, 0.5625, 0.75, 0.625, 0.7188, 0.625, 0.7188, 0.5625, 0.75, 0.0625, 0.75, 0.125, 0.7188, 0.125, 0.7188, 0.0625, 0.75, 0.5, 0.75, 0.5625, 0.7188, 0.5625, 0.7188, 0.5, 0.75, 0.9375, 0.7344, 1.0, 0.7188, 0.9375, 0.7344, 0.0, 0.75, 0.0625, 0.7188, 0.0625, 0.75, 0.4375, 0.75, 0.5, 0.7188, 0.5, 0.7188, 0.4375, 0.75, 0.875, 0.75, 0.9375, 0.7188, 0.9375, 0.7188, 0.875, 0.75, 0.375, 0.75, 0.4375, 0.7188, 0.4375, 0.7188, 0.375, 0.75, 0.8125, 0.75, 0.875, 0.7188, 0.875, 0.7188, 0.8125, 0.75, 0.3125, 0.75, 0.375, 0.7188, 0.375, 0.7188, 0.3125, 0.75, 0.75, 0.75, 0.8125, 0.7188, 0.8125, 0.7188, 0.75, 0.75, 0.25, 0.75, 0.3125, 0.7188, 0.3125, 0.7188, 0.25, 0.7188, 0.75, 0.7188, 0.8125, 0.6875, 0.8125, 0.6875, 0.75, 0.7188, 0.25, 0.7188, 0.3125, 0.6875, 0.3125, 0.6875, 0.25, 0.7188, 0.6875, 0.7188, 0.75, 0.6875, 0.75, 0.6875, 0.6875, 0.7188, 0.1875, 0.7188, 0.25, 0.6875, 0.25, 0.6875, 0.1875, 0.7188, 0.625, 0.7188, 0.6875, 0.6875, 0.6875, 0.6875, 0.625, 0.7188, 0.125, 0.7188, 0.1875, 0.6875, 0.1875, 0.6875, 0.125, 0.7188, 0.5625, 0.7188, 0.625, 0.6875, 0.625, 0.6875, 0.5625, 0.7188, 0.0625, 0.7188, 0.125, 0.6875, 0.125, 0.6875, 0.0625, 0.7188, 0.5, 0.7188, 0.5625, 0.6875, 0.5625, 0.6875, 0.5, 0.6562, 0.9375, 0.6875, 0.9375, 0.6875, 0.9375, 0.6562, 0.9375, 0.7031, 0.0, 0.7188, 0.0625, 0.6875, 0.0625, 0.7188, 0.4375, 0.7188, 0.5, 0.6875, 0.5, 0.6875, 0.4375, 0.7188, 0.875, 0.7188, 0.9375, 0.6875, 0.9375, 0.6875, 0.875, 0.7188, 0.375, 0.7188, 0.4375, 0.6875, 0.4375, 0.6875, 0.375, 0.7188, 0.8125, 0.7188, 0.875, 0.6875, 0.875, 0.6875, 0.8125, 0.7188, 0.3125, 0.7188, 0.375, 0.6875, 0.375, 0.6875, 0.3125, 0.6875, 0.5, 0.6875, 0.5625, 0.6562, 0.5625, 0.6562, 0.5, 0.6875, 0.9375, 0.7188, 0.9375, 0.7188, 0.9375, 0.6875, 0.9375, 0.6719, 0.0, 0.6875, 0.0625, 0.6562, 0.0625, 0.6875, 0.4375, 0.6875, 0.5, 0.6562, 0.5, 0.6562, 0.4375, 0.6875, 0.875, 0.6875, 0.9375, 0.6562, 0.9375, 0.6562, 0.875, 0.6875, 0.375, 0.6875, 0.4375, 0.6562, 0.4375, 0.6562, 0.375, 0.6875, 0.8125, 0.6875, 0.875, 0.6562, 0.875, 0.6562, 0.8125, 0.6875, 0.3125, 0.6875, 0.375, 0.6562, 0.375, 0.6562, 0.3125, 0.6875, 0.75, 0.6875, 0.8125, 0.6562, 0.8125, 0.6562, 0.75, 0.6875, 0.25, 0.6875, 0.3125, 0.6562, 0.3125, 0.6562, 0.25, 0.6875, 0.6875, 0.6875, 0.75, 0.6562, 0.75, 0.6562, 0.6875, 0.6875, 0.1875, 0.6875, 0.25, 0.6562, 0.25, 0.6562, 0.1875, 0.6875, 0.625, 0.6875, 0.6875, 0.6562, 0.6875, 0.6562, 0.625, 0.6875, 0.125, 0.6875, 0.1875, 0.6562, 0.1875, 0.6562, 0.125, 0.6875, 0.5625, 0.6875, 0.625, 0.6562, 0.625, 0.6562, 0.5625, 0.6875, 0.0625, 0.6875, 0.125, 0.6562, 0.125, 0.6562, 0.0625, 0.6562, 0.25, 0.6562, 0.3125, 0.625, 0.3125, 0.625, 0.25, 0.6562, 0.6875, 0.6562, 0.75, 0.625, 0.75, 0.625, 0.6875, 0.6562, 0.1875, 0.6562, 0.25, 0.625, 0.25, 0.625, 0.1875, 0.6562, 0.625, 0.6562, 0.6875, 0.625, 0.6875, 0.625, 0.625, 0.6562, 0.125, 0.6562, 0.1875, 0.625, 0.1875, 0.625, 0.125, 0.6562, 0.5625, 0.6562, 0.625, 0.625, 0.625, 0.625, 0.5625, 0.6562, 0.0625, 0.6562, 0.125, 0.625, 0.125, 0.625, 0.0625, 0.6562, 0.5, 0.6562, 0.5625, 0.625, 0.5625, 0.625, 0.5, 0.6562, 0.9375, 0.6406, 1.0, 0.625, 0.9375, 0.6406, 0.0, 0.6562, 0.0625, 0.625, 0.0625, 0.6562, 0.4375, 0.6562, 0.5, 0.625, 0.5, 0.625, 0.4375, 0.6562, 0.875, 0.6562, 0.9375, 0.625, 0.9375, 0.625, 0.875, 0.6562, 0.375, 0.6562, 0.4375, 0.625, 0.4375, 0.625, 0.375, 0.6562, 0.8125, 0.6562, 0.875, 0.625, 0.875, 0.625, 0.8125, 0.6562, 0.3125, 0.6562, 0.375, 0.625, 0.375, 0.625, 0.3125, 0.6562, 0.75, 0.6562, 0.8125, 0.625, 0.8125, 0.625, 0.75, 0.625, 0.9375, 0.6094, 1.0, 0.5937, 0.9375, 0.6094, 0.0, 0.625, 0.0625, 0.5937, 0.0625, 0.625, 0.4375, 0.625, 0.5, 0.5938, 0.5, 0.5938, 0.4375, 0.625, 0.875, 0.625, 0.9375, 0.5937, 0.9375, 0.5937, 0.875, 0.625, 0.375, 0.625, 0.4375, 0.5938, 0.4375, 0.5938, 0.375, 0.625, 0.8125, 0.625, 0.875, 0.5937, 0.875, 0.5938, 0.8125, 0.625, 0.3125, 0.625, 0.375, 0.5938, 0.375, 0.5938, 0.3125, 0.625, 0.75, 0.625, 0.8125, 0.5938, 0.8125, 0.5938, 0.75, 0.625, 0.25, 0.625, 0.3125, 0.5938, 0.3125, 0.5938, 0.25, 0.625, 0.6875, 0.625, 0.75, 0.5938, 0.75, 0.5938, 0.6875, 0.5625, 0.1875, 0.5938, 0.1875, 0.5938, 0.1875, 0.5625, 0.1875, 0.625, 0.625, 0.625, 0.6875, 0.5938, 0.6875, 0.5938, 0.625, 0.625, 0.125, 0.625, 0.1875, 0.5938, 0.1875, 0.5938, 0.125, 0.625, 0.5625, 0.625, 0.625, 0.5938, 0.625, 0.5938, 0.5625, 0.625, 0.0625, 0.625, 0.125, 0.5938, 0.125, 0.5937, 0.0625, 0.625, 0.5, 0.625, 0.5625, 0.5938, 0.5625, 0.5938, 0.5, 0.5625, 0.6875, 0.5938, 0.6875, 0.5938, 0.6875, 0.5625, 0.6875, 0.5938, 0.1875, 0.625, 0.1875, 0.625, 0.1875, 0.5938, 0.1875, 0.5938, 0.625, 0.5938, 0.6875, 0.5625, 0.6875, 0.5625, 0.625, 0.5938, 0.125, 0.5938, 0.1875, 0.5625, 0.1875, 0.5625, 0.125, 0.5938, 0.5625, 0.5938, 0.625, 0.5625, 0.625, 0.5625, 0.5625, 0.5937, 0.0625, 0.5938, 0.125, 0.5625, 0.125, 0.5625, 0.0625, 0.5938, 0.5, 0.5938, 0.5625, 0.5625, 0.5625, 0.5625, 0.5, 0.5937, 0.9375, 0.5781, 1.0, 0.5625, 0.9375, 0.5781, 0.0, 0.5937, 0.0625, 0.5625, 0.0625, 0.5938, 0.4375, 0.5938, 0.5, 0.5625, 0.5, 0.5625, 0.4375, 0.5937, 0.875, 0.5937, 0.9375, 0.5625, 0.9375, 0.5625, 0.875, 0.5938, 0.375, 0.5938, 0.4375, 0.5625, 0.4375, 0.5625, 0.375, 0.5938, 0.8125, 0.5937, 0.875, 0.5625, 0.875, 0.5625, 0.8125, 0.5938, 0.3125, 0.5938, 0.375, 0.5625, 0.375, 0.5625, 0.3125, 0.5938, 0.75, 0.5938, 0.8125, 0.5625, 0.8125, 0.5625, 0.75, 0.5938, 0.25, 0.5938, 0.3125, 0.5625, 0.3125, 0.5625, 0.25, 0.5625, 0.4375, 0.5625, 0.5, 0.5312, 0.5, 0.5312, 0.4375, 0.5625, 0.875, 0.5625, 0.9375, 0.5312, 0.9375, 0.5312, 0.875, 0.5625, 0.375, 0.5625, 0.4375, 0.5312, 0.4375, 0.5312, 0.375, 0.5625, 0.8125, 0.5625, 0.875, 0.5312, 0.875, 0.5312, 0.8125, 0.5625, 0.3125, 0.5625, 0.375, 0.5312, 0.375, 0.5312, 0.3125, 0.5625, 0.75, 0.5625, 0.8125, 0.5312, 0.8125, 0.5312, 0.75, 0.5625, 0.25, 0.5625, 0.3125, 0.5312, 0.3125, 0.5312, 0.25, 0.5938, 0.6875, 0.5938, 0.75, 0.5938, 0.75, 0.5938, 0.6875, 0.5625, 0.1875, 0.5625, 0.25, 0.5312, 0.25, 0.5312, 0.1875, 0.5625, 0.625, 0.5625, 0.6875, 0.5312, 0.6875, 0.5312, 0.625, 0.5625, 0.125, 0.5625, 0.1875, 0.5312, 0.1875, 0.5312, 0.125, 0.5625, 0.5625, 0.5625, 0.625, 0.5312, 0.625, 0.5312, 0.5625, 0.5625, 0.0625, 0.5625, 0.125, 0.5312, 0.125, 0.5312, 0.0625, 0.5625, 0.5, 0.5625, 0.5625, 0.5312, 0.5625, 0.5312, 0.5, 0.5625, 0.9375, 0.5469, 1.0, 0.5312, 0.9375, 0.5469, 0.0, 0.5625, 0.0625, 0.5312, 0.0625, 0.5312, 0.1875, 0.5312, 0.25, 0.5, 0.25, 0.5, 0.1875, 0.5312, 0.625, 0.5312, 0.6875, 0.5312, 0.6875, 0.5312, 0.625, 0.4687, 0.1875, 0.4687, 0.125, 0.4687, 0.125, 0.4687, 0.1875, 0.5312, 0.5625, 0.5312, 0.625, 0.5, 0.625, 0.5, 0.5625, 0.5312, 0.0625, 0.5312, 0.125, 0.5, 0.125, 0.5, 0.0625, 0.4687, 0.5, 0.5, 0.5, 0.5, 0.5, 0.4687, 0.5, 0.5312, 0.9375, 0.5156, 1.0, 0.5, 0.9375, 0.5312, 0.0625, 0.5, 0.0625, 0.5, 0.0625, 0.5312, 0.0625, 0.5312, 0.4375, 0.5312, 0.5, 0.5, 0.5, 0.5, 0.4375, 0.5, 0.9375, 0.4687, 0.9375, 0.4687, 0.9375, 0.5, 0.9375, 0.5, 0.4375, 0.4688, 0.4375, 0.4688, 0.4375, 0.5, 0.4375, 0.5312, 0.8125, 0.5312, 0.875, 0.5, 0.875, 0.5, 0.8125, 0.5312, 0.3125, 0.5312, 0.375, 0.5, 0.375, 0.5, 0.3125, 0.5312, 0.75, 0.5312, 0.8125, 0.5312, 0.8125, 0.5312, 0.75, 0.5312, 0.3125, 0.5, 0.3125, 0.5, 0.3125, 0.5312, 0.3125, 0.5312, 0.6875, 0.5312, 0.75, 0.5, 0.75, 0.5, 0.6875, 0.4688, 0.4375, 0.4687, 0.375, 0.4687, 0.375, 0.4688, 0.4375, 0.5, 0.8125, 0.5, 0.875, 0.4687, 0.875, 0.4687, 0.8125, 0.5, 0.3125, 0.5, 0.375, 0.4687, 0.375, 0.4687, 0.3125, 0.5, 0.8125, 0.4687, 0.8125, 0.4687, 0.8125, 0.5, 0.8125, 0.4688, 0.25, 0.5, 0.25, 0.5, 0.25, 0.4688, 0.25, 0.5, 0.6875, 0.5, 0.75, 0.4688, 0.75, 0.4687, 0.6875, 0.5, 0.1875, 0.5, 0.25, 0.4688, 0.25, 0.4687, 0.1875, 0.4688, 0.625, 0.5, 0.625, 0.5, 0.625, 0.4688, 0.625, 0.5312, 0.1875, 0.5, 0.1875, 0.5, 0.1875, 0.5312, 0.1875, 0.5, 0.5625, 0.5, 0.625, 0.4688, 0.625, 0.4688, 0.5625, 0.5, 0.0625, 0.5, 0.125, 0.4687, 0.125, 0.4687, 0.0625, 0.4688, 0.5625, 0.4687, 0.5, 0.4687, 0.5, 0.4688, 0.5625, 0.5, 0.9375, 0.4844, 1.0, 0.4687, 0.9375, 0.5, 0.0625, 0.4687, 0.0625, 0.4687, 0.0625, 0.5, 0.0625, 0.5, 0.4375, 0.5, 0.5, 0.4687, 0.5, 0.4688, 0.4375, 0.5312, 0.875, 0.5312, 0.9375, 0.5312, 0.9375, 0.5312, 0.875, 0.4687, 0.125, 0.4687, 0.1875, 0.4375, 0.1875, 0.4375, 0.125, 0.4688, 0.5625, 0.4688, 0.625, 0.4375, 0.625, 0.4375, 0.5625, 0.4687, 0.0625, 0.4687, 0.125, 0.4375, 0.125, 0.4375, 0.0625, 0.4687, 0.5, 0.4688, 0.5625, 0.4375, 0.5625, 0.4375, 0.5, 0.4687, 0.9375, 0.4531, 1.0, 0.4375, 0.9375, 0.4531, 0.0, 0.4687, 0.0625, 0.4375, 0.0625, 0.4688, 0.4375, 0.4687, 0.5, 0.4375, 0.5, 0.4375, 0.4375, 0.4687, 0.875, 0.4687, 0.9375, 0.4375, 0.9375, 0.4375, 0.875, 0.4687, 0.375, 0.4688, 0.4375, 0.4375, 0.4375, 0.4375, 0.375, 0.4687, 0.8125, 0.4687, 0.875, 0.4375, 0.875, 0.4375, 0.8125, 0.4687, 0.3125, 0.4687, 0.375, 0.4375, 0.375, 0.4375, 0.3125, 0.4688, 0.75, 0.4687, 0.8125, 0.4375, 0.8125, 0.4375, 0.75, 0.4688, 0.25, 0.4687, 0.3125, 0.4375, 0.3125, 0.4375, 0.25, 0.4687, 0.6875, 0.4688, 0.75, 0.4375, 0.75, 0.4375, 0.6875, 0.4687, 0.1875, 0.4688, 0.25, 0.4375, 0.25, 0.4375, 0.1875, 0.4688, 0.625, 0.4687, 0.6875, 0.4375, 0.6875, 0.4375, 0.625, 0.4375, 0.8125, 0.4375, 0.875, 0.4062, 0.875, 0.4062, 0.8125, 0.4375, 0.3125, 0.4375, 0.375, 0.4062, 0.375, 0.4062, 0.3125, 0.4375, 0.75, 0.4375, 0.8125, 0.4062, 0.8125, 0.4062, 0.75, 0.4375, 0.25, 0.4375, 0.3125, 0.4062, 0.3125, 0.4062, 0.25, 0.4375, 0.6875, 0.4375, 0.75, 0.4062, 0.75, 0.4062, 0.6875, 0.4375, 0.1875, 0.4375, 0.25, 0.4062, 0.25, 0.4062, 0.1875, 0.4375, 0.625, 0.4375, 0.6875, 0.4062, 0.6875, 0.4062, 0.625, 0.4375, 0.125, 0.4375, 0.1875, 0.4062, 0.1875, 0.4062, 0.125, 0.4375, 0.5625, 0.4375, 0.625, 0.4062, 0.625, 0.4062, 0.5625, 0.4375, 0.0625, 0.4375, 0.125, 0.4062, 0.125, 0.4062, 0.0625, 0.4375, 0.5, 0.4375, 0.5625, 0.4062, 0.5625, 0.4062, 0.5, 0.4375, 0.9375, 0.4219, 1.0, 0.4062, 0.9375, 0.4219, 0.0, 0.4375, 0.0625, 0.4062, 0.0625, 0.4375, 0.4375, 0.4375, 0.5, 0.4062, 0.5, 0.4062, 0.4375, 0.4375, 0.875, 0.4375, 0.9375, 0.4062, 0.9375, 0.4062, 0.875, 0.4375, 0.375, 0.4375, 0.4375, 0.4062, 0.4375, 0.4062, 0.375, 0.4062, 0.5625, 0.4062, 0.625, 0.375, 0.625, 0.375, 0.5625, 0.4062, 0.0625, 0.4062, 0.125, 0.375, 0.125, 0.375, 0.0625, 0.4062, 0.5, 0.4062, 0.5625, 0.375, 0.5625, 0.375, 0.5, 0.4062, 0.9375, 0.3906, 1.0, 0.375, 0.9375, 0.3906, 0.0, 0.4062, 0.0625, 0.375, 0.0625, 0.4062, 0.4375, 0.4062, 0.5, 0.375, 0.5, 0.375, 0.4375, 0.4062, 0.875, 0.4062, 0.9375, 0.375, 0.9375, 0.375, 0.875, 0.4062, 0.375, 0.4062, 0.4375, 0.375, 0.4375, 0.375, 0.375, 0.4062, 0.8125, 0.4062, 0.875, 0.375, 0.875, 0.375, 0.8125, 0.4062, 0.3125, 0.4062, 0.375, 0.375, 0.375, 0.375, 0.3125, 0.4062, 0.75, 0.4062, 0.8125, 0.375, 0.8125, 0.375, 0.75, 0.4062, 0.25, 0.4062, 0.3125, 0.375, 0.3125, 0.375, 0.25, 0.4062, 0.6875, 0.4062, 0.75, 0.375, 0.75, 0.375, 0.6875, 0.4062, 0.1875, 0.4062, 0.25, 0.375, 0.25, 0.375, 0.1875, 0.4062, 0.625, 0.4062, 0.6875, 0.375, 0.6875, 0.375, 0.625, 0.4062, 0.125, 0.4062, 0.1875, 0.375, 0.1875, 0.375, 0.125, 0.375, 0.3125, 0.375, 0.375, 0.3438, 0.375, 0.3438, 0.3125, 0.375, 0.75, 0.375, 0.8125, 0.3438, 0.8125, 0.3438, 0.75, 0.375, 0.25, 0.375, 0.3125, 0.3438, 0.3125, 0.3438, 0.25, 0.375, 0.6875, 0.375, 0.75, 0.3438, 0.75, 0.3438, 0.6875, 0.375, 0.1875, 0.375, 0.25, 0.3438, 0.25, 0.3438, 0.1875, 0.375, 0.625, 0.375, 0.6875, 0.3438, 0.6875, 0.3438, 0.625, 0.375, 0.125, 0.375, 0.1875, 0.3438, 0.1875, 0.3438, 0.125, 0.375, 0.5625, 0.375, 0.625, 0.3438, 0.625, 0.3438, 0.5625, 0.375, 0.0625, 0.375, 0.125, 0.3438, 0.125, 0.3437, 0.0625, 0.375, 0.5, 0.375, 0.5625, 0.3438, 0.5625, 0.3437, 0.5, 0.375, 0.9375, 0.3594, 1.0, 0.3437, 0.9375, 0.3594, 0.0, 0.375, 0.0625, 0.3437, 0.0625, 0.375, 0.4375, 0.375, 0.5, 0.3437, 0.5, 0.3438, 0.4375, 0.375, 0.875, 0.375, 0.9375, 0.3437, 0.9375, 0.3438, 0.875, 0.375, 0.375, 0.375, 0.4375, 0.3438, 0.4375, 0.3438, 0.375, 0.375, 0.8125, 0.375, 0.875, 0.3438, 0.875, 0.3438, 0.8125, 0.3437, 0.0625, 0.3438, 0.125, 0.3125, 0.125, 0.3125, 0.0625, 0.3437, 0.5, 0.3438, 0.5625, 0.3125, 0.5625, 0.3125, 0.5, 0.3437, 0.9375, 0.3281, 1.0, 0.3125, 0.9375, 0.3281, 0.0, 0.3437, 0.0625, 0.3125, 0.0625, 0.3438, 0.4375, 0.3437, 0.5, 0.3125, 0.5, 0.3125, 0.4375, 0.3438, 0.875, 0.3437, 0.9375, 0.3125, 0.9375, 0.3125, 0.875, 0.3438, 0.375, 0.3438, 0.4375, 0.3125, 0.4375, 0.3125, 0.375, 0.3438, 0.8125, 0.3438, 0.875, 0.3125, 0.875, 0.3125, 0.8125, 0.3438, 0.3125, 0.3438, 0.375, 0.3125, 0.375, 0.3125, 0.3125, 0.3438, 0.75, 0.3438, 0.8125, 0.3125, 0.8125, 0.3125, 0.75, 0.3438, 0.25, 0.3438, 0.3125, 0.3125, 0.3125, 0.3125, 0.25, 0.3438, 0.6875, 0.3438, 0.75, 0.3125, 0.75, 0.3125, 0.6875, 0.3438, 0.1875, 0.3438, 0.25, 0.3125, 0.25, 0.3125, 0.1875, 0.3438, 0.625, 0.3438, 0.6875, 0.3125, 0.6875, 0.3125, 0.625, 0.3438, 0.125, 0.3438, 0.1875, 0.3125, 0.1875, 0.3125, 0.125, 0.3438, 0.5625, 0.3438, 0.625, 0.3125, 0.625, 0.3125, 0.5625, 0.3125, 0.75, 0.3125, 0.8125, 0.2812, 0.8125, 0.2812, 0.75, 0.3125, 0.25, 0.3125, 0.3125, 0.2812, 0.3125, 0.2812, 0.25, 0.3125, 0.6875, 0.3125, 0.75, 0.2812, 0.75, 0.2812, 0.6875, 0.3125, 0.1875, 0.3125, 0.25, 0.2812, 0.25, 0.2812, 0.1875, 0.3125, 0.625, 0.3125, 0.6875, 0.2812, 0.6875, 0.2812, 0.625, 0.3125, 0.125, 0.3125, 0.1875, 0.2812, 0.1875, 0.2812, 0.125, 0.3125, 0.5625, 0.3125, 0.625, 0.2812, 0.625, 0.2812, 0.5625, 0.3125, 0.0625, 0.3125, 0.125, 0.2812, 0.125, 0.2812, 0.0625, 0.3125, 0.5, 0.3125, 0.5625, 0.2812, 0.5625, 0.2812, 0.5, 0.3125, 0.9375, 0.2969, 1.0, 0.2812, 0.9375, 0.2969, 0.0, 0.3125, 0.0625, 0.2812, 0.0625, 0.3125, 0.4375, 0.3125, 0.5, 0.2812, 0.5, 0.2812, 0.4375, 0.3125, 0.875, 0.3125, 0.9375, 0.2812, 0.9375, 0.2812, 0.875, 0.3125, 0.375, 0.3125, 0.4375, 0.2812, 0.4375, 0.2812, 0.375, 0.3125, 0.8125, 0.3125, 0.875, 0.2812, 0.875, 0.2812, 0.8125, 0.3125, 0.3125, 0.3125, 0.375, 0.2812, 0.375, 0.2812, 0.3125, 0.2812, 0.5, 0.2812, 0.5625, 0.25, 0.5625, 0.25, 0.5, 0.2812, 0.9375, 0.2656, 1.0, 0.25, 0.9375, 0.2656, 0.0, 0.2812, 0.0625, 0.25, 0.0625, 0.2812, 0.4375, 0.2812, 0.5, 0.25, 0.5, 0.25, 0.4375, 0.2812, 0.875, 0.2812, 0.9375, 0.25, 0.9375, 0.25, 0.875, 0.2812, 0.375, 0.2812, 0.4375, 0.25, 0.4375, 0.25, 0.375, 0.2812, 0.8125, 0.2812, 0.875, 0.25, 0.875, 0.25, 0.8125, 0.2812, 0.3125, 0.2812, 0.375, 0.25, 0.375, 0.25, 0.3125, 0.2812, 0.75, 0.2812, 0.8125, 0.25, 0.8125, 0.25, 0.75, 0.2812, 0.25, 0.2812, 0.3125, 0.25, 0.3125, 0.25, 0.25, 0.2812, 0.6875, 0.2812, 0.75, 0.25, 0.75, 0.25, 0.6875, 0.2812, 0.1875, 0.2812, 0.25, 0.25, 0.25, 0.25, 0.1875, 0.2812, 0.625, 0.2812, 0.6875, 0.25, 0.6875, 0.25, 0.625, 0.2812, 0.125, 0.2812, 0.1875, 0.25, 0.1875, 0.25, 0.125, 0.2812, 0.5625, 0.2812, 0.625, 0.25, 0.625, 0.25, 0.5625, 0.2812, 0.0625, 0.2812, 0.125, 0.25, 0.125, 0.25, 0.0625, 0.5312, 0.3125, 0.5, 0.3125, 0.5, 0.3125, 0.5312, 0.3125, 0.5312, 0.25, 0.5312, 0.3125, 0.5312, 0.3125, 0.5312, 0.25, 0.5312, 0.25, 0.5312, 0.3125, 0.5312, 0.3125, 0.5312, 0.25, 0.4688, 0.25, 0.5, 0.25, 0.5, 0.25, 0.4688, 0.25, 0.5, 0.3125, 0.4687, 0.3125, 0.4687, 0.3125, 0.5, 0.3125, 0.4687, 0.3125, 0.4688, 0.25, 0.4688, 0.25, 0.4687, 0.3125, 0.5312, 0.25, 0.5312, 0.3125, 0.5, 0.3125, 0.5, 0.25, 0.5, 0.25, 0.5, 0.3125, 0.4687, 0.3125, 0.4688, 0.25, 0.5, 0.3125, 0.4687, 0.3125, 0.4687, 0.3125, 0.5, 0.3125, 0.4688, 0.25, 0.5, 0.25, 0.5, 0.25, 0.4688, 0.25, 0.5312, 0.25, 0.5312, 0.3125, 0.5312, 0.3125, 0.5312, 0.25, 0.5, 0.25, 0.5312, 0.25, 0.5312, 0.25, 0.5, 0.25, 0.5312, 0.3125, 0.5, 0.3125, 0.5, 0.3125, 0.5312, 0.3125, 0.5, 0.25, 0.5312, 0.25, 0.5312, 0.25, 0.5, 0.25, 0.4687, 0.3125, 0.4688, 0.25, 0.4688, 0.25, 0.4687, 0.3125, 0.5, 0.3125, 0.4687, 0.3125, 0.4687, 0.3125, 0.5, 0.3125, 0.4688, 0.25, 0.5, 0.25, 0.5, 0.25, 0.4688, 0.25, 0.5, 0.3125, 0.4687, 0.3125, 0.4687, 0.3125, 0.5, 0.3125, 0.5312, 0.25, 0.5312, 0.3125, 0.5312, 0.3125, 0.5312, 0.25, 0.5, 0.25, 0.5312, 0.25, 0.5312, 0.25, 0.5, 0.25, 0.5312, 0.3125, 0.5, 0.3125, 0.5, 0.3125, 0.5312, 0.3125, 0.4687, 0.3125, 0.4688, 0.25, 0.4688, 0.25, 0.4687, 0.3125, 0.5, 0.25, 0.5312, 0.25, 0.5312, 0.25, 0.5, 0.25, 0.4687, 0.3125, 0.4688, 0.25, 0.4688, 0.25, 0.4687, 0.3125, 0.4688, 0.5625, 0.4687, 0.5, 0.4687, 0.5, 0.4688, 0.5625, 0.4687, 0.5, 0.5, 0.5, 0.5, 0.5, 0.4687, 0.5, 0.5, 0.5625, 0.4688, 0.5625, 0.4688, 0.5625, 0.5, 0.5625, 0.5312, 0.5, 0.5312, 0.5625, 0.5312, 0.5625, 0.5312, 0.5, 0.5, 0.5, 0.5312, 0.5, 0.5312, 0.5, 0.5, 0.5, 0.5312, 0.5625, 0.5, 0.5625, 0.5, 0.5625, 0.5312, 0.5625, 0.5, 0.5, 0.5312, 0.5, 0.5312, 0.5, 0.5, 0.5, 0.5, 0.5625, 0.4688, 0.5625, 0.4688, 0.5625, 0.5, 0.5625, 0.5312, 0.5625, 0.5, 0.5625, 0.5, 0.5625, 0.5312, 0.5625, 0.5312, 0.5, 0.5312, 0.5625, 0.5312, 0.5625, 0.5312, 0.5, 0.5, 0.5625, 0.4688, 0.5625, 0.4688, 0.5625, 0.5, 0.5625, 0.5, 0.5, 0.5312, 0.5, 0.5312, 0.5, 0.5, 0.5, 0.4688, 0.5625, 0.4687, 0.5, 0.4687, 0.5, 0.4688, 0.5625, 0.4687, 0.5, 0.5, 0.5, 0.5, 0.5, 0.4687, 0.5, 0.4687, 0.5, 0.5, 0.5, 0.5, 0.5, 0.4687, 0.5, 0.4688, 0.5625, 0.4687, 0.5, 0.4687, 0.5, 0.4688, 0.5625, 0.5312, 0.5625, 0.5, 0.5625, 0.5, 0.5625, 0.5312, 0.5625, 0.5312, 0.5, 0.5312, 0.5625, 0.5312, 0.5625, 0.5312, 0.5, 0.5, 0.5, 0.5312, 0.5, 0.5312, 0.5, 0.5, 0.5, 0.5, 0.5625, 0.4688, 0.5625, 0.4688, 0.5625, 0.5, 0.5625, 0.5312, 0.5625, 0.5, 0.5625, 0.5, 0.5625, 0.5312, 0.5625, 0.5312, 0.5, 0.5312, 0.5625, 0.5312, 0.5625, 0.5312, 0.5, 0.5, 0.5625, 0.4688, 0.5625, 0.4688, 0.5625, 0.5, 0.5625, 0.5, 0.5, 0.5312, 0.5, 0.5312, 0.5, 0.5, 0.5, 0.5312, 0.5, 0.5312, 0.5625, 0.5, 0.5625, 0.5, 0.5, 0.5, 0.5, 0.5, 0.5625, 0.4688, 0.5625, 0.4687, 0.5, 0.4687, 0.5, 0.5, 0.5, 0.5, 0.5, 0.4687, 0.5, 0.4688, 0.5625, 0.4687, 0.5, 0.4687, 0.5, 0.4688, 0.5625, 0.5312, 0.5625, 0.5, 0.5625, 0.5, 0.5625, 0.5312, 0.5625, 0.5312, 0.5, 0.5312, 0.5625, 0.5312, 0.5625, 0.5312, 0.5, 0.5, 0.375, 0.5312, 0.375, 0.5312, 0.375, 0.5, 0.375, 0.4687, 0.375, 0.5, 0.375, 0.5, 0.375, 0.4687, 0.375, 0.5, 0.375, 0.5312, 0.375, 0.5312, 0.375, 0.5, 0.375, 0.5312, 0.375, 0.5312, 0.4375, 0.5312, 0.4375, 0.5312, 0.375, 0.5312, 0.4375, 0.5, 0.4375, 0.5, 0.4375, 0.5312, 0.4375, 0.4687, 0.375, 0.5, 0.375, 0.5, 0.375, 0.4687, 0.375, 0.5, 0.375, 0.5312, 0.375, 0.5312, 0.375, 0.5, 0.375, 0.4687, 0.375, 0.5, 0.375, 0.5, 0.375, 0.4687, 0.375, 0.5, 0.4375, 0.4688, 0.4375, 0.4688, 0.4375, 0.5, 0.4375, 0.4688, 0.4375, 0.4687, 0.375, 0.4687, 0.375, 0.4688, 0.4375, 0.5312, 0.4375, 0.5, 0.4375, 0.5, 0.4375, 0.5312, 0.4375, 0.5312, 0.375, 0.5312, 0.4375, 0.5312, 0.4375, 0.5312, 0.375, 0.4688, 0.4375, 0.4687, 0.375, 0.4687, 0.375, 0.4688, 0.4375, 0.5, 0.4375, 0.4688, 0.4375, 0.4688, 0.4375, 0.5, 0.4375, 0.5, 0.4375, 0.4688, 0.4375, 0.4688, 0.4375, 0.5, 0.4375, 0.4688, 0.4375, 0.4687, 0.375, 0.4687, 0.375, 0.4688, 0.4375, 0.5312, 0.4375, 0.5, 0.4375, 0.5, 0.4375, 0.5312, 0.4375, 0.5312, 0.375, 0.5312, 0.4375, 0.5312, 0.4375, 0.5312, 0.375, 0.5, 0.375, 0.5312, 0.375, 0.5312, 0.375, 0.5, 0.375, 0.4687, 0.375, 0.5, 0.375, 0.5, 0.375, 0.4687, 0.375, 0.5312, 0.4375, 0.5, 0.4375, 0.5, 0.4375, 0.5312, 0.4375, 0.5312, 0.375, 0.5312, 0.4375, 0.5312, 0.4375, 0.5312, 0.375, 0.4687, 0.375, 0.5, 0.375, 0.5, 0.375, 0.4687, 0.375, 0.5, 0.375, 0.5312, 0.375, 0.5312, 0.375, 0.5, 0.375, 0.5312, 0.375, 0.5312, 0.4375, 0.5, 0.4375, 0.5, 0.375, 0.5, 0.375, 0.5, 0.4375, 0.4688, 0.4375, 0.4687, 0.375, 0.5, 0.4375, 0.4688, 0.4375, 0.4688, 0.4375, 0.5, 0.4375, 0.4688, 0.4375, 0.4687, 0.375, 0.4687, 0.375, 0.4688, 0.4375, 0.5312, 0.4375, 0.5, 0.4375, 0.5, 0.4375, 0.5312, 0.4375, 0.5312, 0.375, 0.5312, 0.4375, 0.5312, 0.4375, 0.5312, 0.375, 0.5, 0.125, 0.5312, 0.125, 0.5312, 0.125, 0.5, 0.125, 0.5, 0.1875, 0.4687, 0.1875, 0.4687, 0.1875, 0.5, 0.1875, 0.4687, 0.125, 0.5, 0.125, 0.5, 0.125, 0.4687, 0.125, 0.5, 0.1875, 0.4687, 0.1875, 0.4687, 0.1875, 0.5, 0.1875, 0.5, 0.125, 0.5312, 0.125, 0.5312, 0.125, 0.5, 0.125, 0.5312, 0.125, 0.5312, 0.1875, 0.5312, 0.1875, 0.5312, 0.125, 0.5312, 0.1875, 0.5, 0.1875, 0.5, 0.1875, 0.5312, 0.1875, 0.4687, 0.1875, 0.4687, 0.125, 0.4687, 0.125, 0.4687, 0.1875, 0.4687, 0.125, 0.5, 0.125, 0.5, 0.125, 0.4687, 0.125, 0.4687, 0.1875, 0.4687, 0.125, 0.4687, 0.125, 0.4687, 0.1875, 0.5312, 0.1875, 0.5, 0.1875, 0.5, 0.1875, 0.5312, 0.1875, 0.5312, 0.125, 0.5312, 0.1875, 0.5312, 0.1875, 0.5312, 0.125, 0.4687, 0.125, 0.5, 0.125, 0.5, 0.125, 0.4687, 0.125, 0.5, 0.125, 0.5312, 0.125, 0.5312, 0.125, 0.5, 0.125, 0.5312, 0.125, 0.5312, 0.1875, 0.5312, 0.1875, 0.5312, 0.125, 0.5, 0.1875, 0.4687, 0.1875, 0.4687, 0.1875, 0.5, 0.1875, 0.5, 0.125, 0.5312, 0.125, 0.5312, 0.125, 0.5, 0.125, 0.4687, 0.125, 0.5, 0.125, 0.5, 0.125, 0.4687, 0.125, 0.5312, 0.125, 0.5312, 0.1875, 0.5, 0.1875, 0.5, 0.125, 0.5, 0.125, 0.5, 0.1875, 0.4687, 0.1875, 0.4687, 0.125, 0.4687, 0.1875, 0.4687, 0.125, 0.4687, 0.125, 0.4687, 0.1875, 0.5312, 0.1875, 0.5, 0.1875, 0.5, 0.1875, 0.5312, 0.1875, 0.5312, 0.125, 0.5312, 0.1875, 0.5312, 0.1875, 0.5312, 0.125, 0.5, 0.1875, 0.4687, 0.1875, 0.4687, 0.1875, 0.5, 0.1875, 0.4687, 0.0625, 0.4531, 0.0, 0.4531, 0.0, 0.4687, 0.0625, 0.5, 0.0625, 0.4687, 0.0625, 0.4687, 0.0625, 0.5, 0.0625, 0.4687, 0.0625, 0.4531, 0.0, 0.4531, 0.0, 0.4687, 0.0625, 0.5469, 0.0, 0.5312, 0.0625, 0.5312, 0.0625, 0.5469, 0.0, 0.5469, 0.0, 0.5312, 0.0625, 0.5312, 0.0625, 0.5469, 0.0, 0.4687, 0.0625, 0.4531, 0.0, 0.4531, 0.0, 0.4687, 0.0625, 0.5469, 0.0, 0.5312, 0.0625, 0.5312, 0.0625, 0.5469, 0.0, 0.5312, 0.0625, 0.5, 0.0625, 0.5, 0.0625, 0.5312, 0.0625, 0.4687, 0.0625, 0.4531, 0.0, 0.4531, 0.0, 0.4687, 0.0625, 0.5, 0.0625, 0.4687, 0.0625, 0.4687, 0.0625, 0.5, 0.0625, 0.5312, 0.0625, 0.5, 0.0625, 0.5, 0.0625, 0.5312, 0.0625, 0.5, 0.0625, 0.4687, 0.0625, 0.4687, 0.0625, 0.5, 0.0625, 0.5156, 0.0, 0.5312, 0.0625, 0.5, 0.0625, 0.4844, 0.0, 0.5, 0.0625, 0.4687, 0.0625, 0.5469, 0.0, 0.5312, 0.0625, 0.5312, 0.0625, 0.5469, 0.0, 0.5312, 0.0625, 0.5, 0.0625, 0.5, 0.0625, 0.5312, 0.0625, 0.4687, 0.6875, 0.4688, 0.625, 0.4688, 0.625, 0.4687, 0.6875, 0.4688, 0.625, 0.5, 0.625, 0.5, 0.625, 0.4688, 0.625, 0.5, 0.6875, 0.4687, 0.6875, 0.4687, 0.6875, 0.5, 0.6875, 0.5312, 0.6875, 0.5, 0.6875, 0.5, 0.6875, 0.5312, 0.6875, 0.4687, 0.6875, 0.4688, 0.625, 0.4688, 0.625, 0.4687, 0.6875, 0.5, 0.625, 0.5312, 0.625, 0.5312, 0.625, 0.5, 0.625, 0.5312, 0.6875, 0.5, 0.6875, 0.5, 0.6875, 0.5312, 0.6875, 0.5, 0.6875, 0.4687, 0.6875, 0.4687, 0.6875, 0.5, 0.6875, 0.5, 0.625, 0.5312, 0.625, 0.5312, 0.625, 0.5, 0.625, 0.5312, 0.625, 0.5312, 0.6875, 0.5312, 0.6875, 0.5312, 0.625, 0.5, 0.6875, 0.4687, 0.6875, 0.4687, 0.6875, 0.5, 0.6875, 0.5312, 0.6875, 0.5, 0.6875, 0.5, 0.6875, 0.5312, 0.6875, 0.4687, 0.6875, 0.4688, 0.625, 0.4688, 0.625, 0.4687, 0.6875, 0.4688, 0.625, 0.5, 0.625, 0.5, 0.625, 0.4688, 0.625, 0.4688, 0.625, 0.5, 0.625, 0.5, 0.625, 0.4688, 0.625, 0.4687, 0.6875, 0.4688, 0.625, 0.4688, 0.625, 0.4687, 0.6875, 0.5, 0.625, 0.5312, 0.625, 0.5312, 0.625, 0.5, 0.625, 0.5312, 0.625, 0.5312, 0.6875, 0.5312, 0.6875, 0.5312, 0.625, 0.5312, 0.625, 0.5312, 0.6875, 0.5, 0.6875, 0.5, 0.625, 0.5, 0.625, 0.5, 0.6875, 0.4687, 0.6875, 0.4688, 0.625, 0.5, 0.625, 0.5312, 0.625, 0.5312, 0.625, 0.5, 0.625, 0.5312, 0.625, 0.5312, 0.6875, 0.5312, 0.6875, 0.5312, 0.625, 0.5, 0.6875, 0.4687, 0.6875, 0.4687, 0.6875, 0.5, 0.6875, 0.5312, 0.6875, 0.5, 0.6875, 0.5, 0.6875, 0.5312, 0.6875, 0.4687, 0.8125, 0.4688, 0.75, 0.4688, 0.75, 0.4687, 0.8125, 0.4688, 0.75, 0.5, 0.75, 0.5, 0.75, 0.4688, 0.75, 0.5, 0.75, 0.5312, 0.75, 0.5312, 0.75, 0.5, 0.75, 0.4688, 0.75, 0.5, 0.75, 0.5, 0.75, 0.4688, 0.75, 0.5312, 0.8125, 0.5, 0.8125, 0.5, 0.8125, 0.5312, 0.8125, 0.4687, 0.8125, 0.4688, 0.75, 0.4688, 0.75, 0.4687, 0.8125, 0.5, 0.75, 0.5312, 0.75, 0.5312, 0.75, 0.5, 0.75, 0.5, 0.8125, 0.4687, 0.8125, 0.4687, 0.8125, 0.5, 0.8125, 0.5312, 0.8125, 0.5, 0.8125, 0.5, 0.8125, 0.5312, 0.8125, 0.5312, 0.75, 0.5312, 0.8125, 0.5312, 0.8125, 0.5312, 0.75, 0.5, 0.8125, 0.4687, 0.8125, 0.4687, 0.8125, 0.5, 0.8125, 0.5, 0.75, 0.5312, 0.75, 0.5312, 0.75, 0.5, 0.75, 0.5312, 0.8125, 0.5, 0.8125, 0.5, 0.8125, 0.5312, 0.8125, 0.4687, 0.8125, 0.4688, 0.75, 0.4688, 0.75, 0.4687, 0.8125, 0.4688, 0.75, 0.5, 0.75, 0.5, 0.75, 0.4688, 0.75, 0.4687, 0.8125, 0.4688, 0.75, 0.4688, 0.75, 0.4687, 0.8125, 0.5312, 0.8125, 0.5, 0.8125, 0.5, 0.8125, 0.5312, 0.8125, 0.5312, 0.75, 0.5312, 0.8125, 0.5312, 0.8125, 0.5312, 0.75, 0.5312, 0.75, 0.5312, 0.8125, 0.5, 0.8125, 0.5, 0.75, 0.5, 0.75, 0.5, 0.8125, 0.4687, 0.8125, 0.4688, 0.75, 0.5312, 0.75, 0.5312, 0.8125, 0.5312, 0.8125, 0.5312, 0.75, 0.5, 0.8125, 0.4687, 0.8125, 0.4687, 0.8125, 0.5, 0.8125, 0.5, 0.75, 0.5312, 0.75, 0.5312, 0.75, 0.5, 0.75, 0.4688, 0.75, 0.5, 0.75, 0.5, 0.75, 0.4688, 0.75, 0.5312, 0.875, 0.5312, 0.9375, 0.5312, 0.9375, 0.5312, 0.875, 0.5312, 0.9375, 0.5, 0.9375, 0.5, 0.9375, 0.5312, 0.9375, 0.4687, 0.875, 0.5, 0.875, 0.5, 0.875, 0.4687, 0.875, 0.5, 0.875, 0.5312, 0.875, 0.5312, 0.875, 0.5, 0.875, 0.5312, 0.9375, 0.5, 0.9375, 0.5, 0.9375, 0.5312, 0.9375, 0.4687, 0.9375, 0.4687, 0.875, 0.4687, 0.875, 0.4687, 0.9375, 0.4687, 0.9375, 0.4687, 0.875, 0.4687, 0.875, 0.4687, 0.9375, 0.5, 0.9375, 0.4687, 0.9375, 0.4687, 0.9375, 0.5, 0.9375, 0.4687, 0.875, 0.5, 0.875, 0.5, 0.875, 0.4687, 0.875, 0.5, 0.875, 0.5312, 0.875, 0.5312, 0.875, 0.5, 0.875, 0.5, 0.9375, 0.4687, 0.9375, 0.4687, 0.9375, 0.5, 0.9375, 0.4687, 0.9375, 0.4687, 0.875, 0.4687, 0.875, 0.4687, 0.9375, 0.4687, 0.875, 0.5, 0.875, 0.5, 0.875, 0.4687, 0.875, 0.5312, 0.875, 0.5312, 0.9375, 0.5312, 0.9375, 0.5312, 0.875, 0.5312, 0.9375, 0.5, 0.9375, 0.5, 0.9375, 0.5312, 0.9375, 0.5312, 0.875, 0.5312, 0.9375, 0.5312, 0.9375, 0.5312, 0.875, 0.4687, 0.875, 0.5, 0.875, 0.5, 0.875, 0.4687, 0.875, 0.5, 0.875, 0.5312, 0.875, 0.5312, 0.875, 0.5, 0.875, 0.5312, 0.875, 0.5312, 0.9375, 0.5, 0.9375, 0.5, 0.875, 0.5, 0.875, 0.5, 0.9375, 0.4687, 0.9375, 0.4687, 0.875, 0.5, 0.875, 0.5312, 0.875, 0.5312, 0.875, 0.5, 0.875, 0.5, 0.9375, 0.4687, 0.9375, 0.4687, 0.9375, 0.5, 0.9375, 0.4687, 0.9375, 0.4687, 0.875, 0.4687, 0.875, 0.4687, 0.9375, 0.5312, 0.9375, 0.5, 0.9375, 0.5, 0.9375, 0.5312, 0.9375, 0.5625, 0.6875, 0.5938, 0.6875, 0.5938, 0.6875, 0.5625, 0.6875, 0.5312, 0.75, 0.5312, 0.6875, 0.5312, 0.6875, 0.5312, 0.75, 0.5312, 0.75, 0.5312, 0.6875, 0.5312, 0.6875, 0.5312, 0.75, 0.5312, 0.6875, 0.5625, 0.6875, 0.5625, 0.6875, 0.5312, 0.6875, 0.5625, 0.75, 0.5312, 0.75, 0.5312, 0.75, 0.5625, 0.75, 0.5938, 0.75, 0.5625, 0.75, 0.5625, 0.75, 0.5938, 0.75, 0.5938, 0.6875, 0.5938, 0.75, 0.5625, 0.75, 0.5625, 0.6875, 0.5625, 0.6875, 0.5625, 0.75, 0.5312, 0.75, 0.5312, 0.6875, 0.5938, 0.6875, 0.5938, 0.75, 0.5938, 0.75, 0.5938, 0.6875, 0.5625, 0.75, 0.5312, 0.75, 0.5312, 0.75, 0.5625, 0.75, 0.5938, 0.75, 0.5625, 0.75, 0.5625, 0.75, 0.5938, 0.75, 0.5312, 0.6875, 0.5625, 0.6875, 0.5625, 0.6875, 0.5312, 0.6875, 0.7188, 0.9375, 0.7344, 1.0, 0.7344, 1.0, 0.7188, 0.9375, 0.6406, 1.0, 0.6562, 0.9375, 0.6562, 0.9375, 0.6406, 1.0, 0.7188, 0.9375, 0.7344, 1.0, 0.7344, 1.0, 0.7188, 0.9375, 0.6406, 1.0, 0.6562, 0.9375, 0.6562, 0.9375, 0.6406, 1.0, 0.6406, 1.0, 0.6562, 0.9375, 0.6562, 0.9375, 0.6406, 1.0, 0.6562, 0.9375, 0.6875, 0.9375, 0.6875, 0.9375, 0.6562, 0.9375, 0.6875, 0.9375, 0.7188, 0.9375, 0.7188, 0.9375, 0.6875, 0.9375, 0.6562, 0.9375, 0.6875, 0.9375, 0.6875, 0.9375, 0.6562, 0.9375, 0.7188, 0.9375, 0.7031, 1.0, 0.6875, 0.9375, 0.6875, 0.9375, 0.6719, 1.0, 0.6562, 0.9375, 0.7188, 0.9375, 0.7344, 1.0, 0.7344, 1.0, 0.7188, 0.9375, 0.6875, 0.9375, 0.7188, 0.9375, 0.7188, 0.9375, 0.6875, 0.9375, 0.5625, 0.25, 0.5625, 0.1875, 0.5625, 0.1875, 0.5625, 0.25, 0.5938, 0.25, 0.5625, 0.25, 0.5625, 0.25, 0.5938, 0.25, 0.625, 0.25, 0.5938, 0.25, 0.5938, 0.25, 0.625, 0.25, 0.625, 0.1875, 0.625, 0.25, 0.625, 0.25, 0.625, 0.1875, 0.5938, 0.25, 0.5625, 0.25, 0.5625, 0.25, 0.5938, 0.25, 0.5625, 0.25, 0.5625, 0.1875, 0.5625, 0.1875, 0.5625, 0.25, 0.5625, 0.25, 0.5625, 0.1875, 0.5625, 0.1875, 0.5625, 0.25, 0.5938, 0.25, 0.5625, 0.25, 0.5625, 0.25, 0.5938, 0.25, 0.625, 0.25, 0.5938, 0.25, 0.5938, 0.25, 0.625, 0.25, 0.625, 0.1875, 0.625, 0.25, 0.625, 0.25, 0.625, 0.1875, 0.5625, 0.1875, 0.5938, 0.1875, 0.5938, 0.1875, 0.5625, 0.1875, 0.5938, 0.1875, 0.625, 0.1875, 0.625, 0.1875, 0.5938, 0.1875, 0.625, 0.1875, 0.625, 0.25, 0.5938, 0.25, 0.5938, 0.1875, 0.5938, 0.1875, 0.5938, 0.25, 0.5625, 0.25, 0.5625, 0.1875, 0.625, 0.25, 0.5938, 0.25, 0.5938, 0.25, 0.625, 0.25, 0.625, 0.1875, 0.625, 0.25, 0.625, 0.25, 0.625, 0.1875, 0.5625, 0.1875, 0.5938, 0.1875, 0.5938, 0.1875, 0.5625, 0.1875, 0.5938, 0.1875, 0.625, 0.1875, 0.625, 0.1875, 0.5938, 0.1875])
me_sphere.use_remesh_fix_poles = True
me_sphere.use_remesh_preserve_attributes = False
me_sphere.update()

# ---- objects
ob_empty = bpy.data.objects.new('Empty', None)
ob_cube = bpy.data.objects.new('Cube', me_cube_001)
ob_sphere = bpy.data.objects.new('Sphere', me_sphere)

# ---- transforms, parenting, visibility, modifiers, constraints
ob_empty.location = (-0.008904, 0.1978, 0.1657)
ob_empty.rotation_euler = (1.571, -0.0, -0.0)
ob_empty.scale = (0.08497, 0.08497, 0.08497)
ob_empty.empty_display_type = 'IMAGE'
ob_empty.empty_display_size = 5.0
ob_cube.location = (0.5627, -0.002943, 0.0)
_m = ob_cube.modifiers.new('Subdivision', 'SUBSURF')
ob_sphere.location = (-0.008449, -0.01033, 0.3028)
ob_sphere.scale = (0.0176, 0.004515, 0.0176)
_m = ob_sphere.modifiers.new('Subdivision', 'SUBSURF')
_m.levels = 2
_m = ob_sphere.modifiers.new('Mirror', 'MIRROR')

# ---- collection membership
col_collection.objects.link(ob_empty)
col_collection.objects.link(ob_cube)
col_collection.objects.link(ob_sphere)

# ---- scene / render settings (as saved in the file)
scene.frame_start = 1; scene.frame_end = 250; scene.frame_set(1)
scene.render.engine = 'BLENDER_EEVEE_NEXT'
scene.cycles.use_denoising = False
scene.cycles.samples = 128
scene.cycles.sampling_pattern = 'TABULATED_SOBOL'
scene.cycles.use_adaptive_sampling = False
scene.cycles.use_light_tree = False
scene.view_settings.view_transform = 'Filmic'
bpy.context.view_layer.update()

# ---- added for rendering (the .blend has no active camera and no usable light): camera, sun
cam_auto = bpy.data.cameras.new('AutoCamera')
cam_auto.lens = 50.0
cam_auto.sensor_width = 36.0
cam_auto.clip_end = 1000.0
ob_auto_camera = bpy.data.objects.new('AutoCamera', cam_auto)
scene.collection.objects.link(ob_auto_camera)
ob_auto_camera.location = (0.333455, -0.417363, 0.451869)
ob_auto_camera.rotation_euler = (1.09748, -7.21219e-08, 0.694738)
scene.camera = ob_auto_camera
light_auto_sun = bpy.data.lights.new('AutoSun', 'SUN')
light_auto_sun.energy = 3.0
light_auto_sun.angle = 0.0523599
ob_auto_sun = bpy.data.objects.new('AutoSun', light_auto_sun)
scene.collection.objects.link(ob_auto_sun)
ob_auto_sun.rotation_euler = (0.872665, 0.174533, 0.523599)
bpy.context.view_layer.update()
